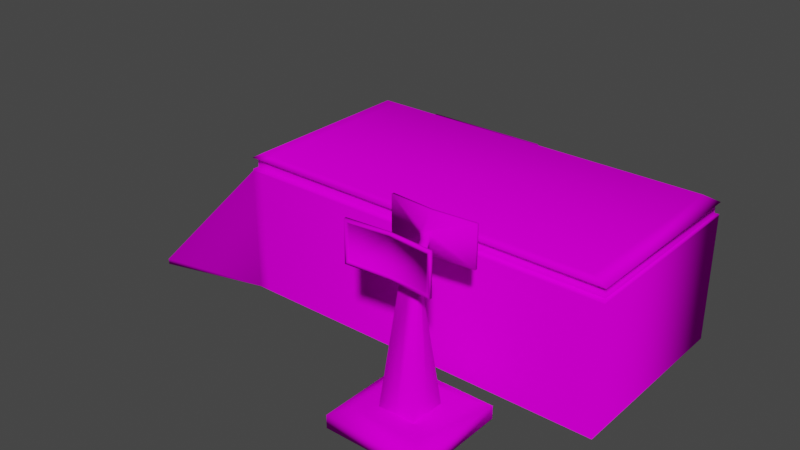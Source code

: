 # Source: NATO_Outpost.blend  (saved by Blender 3.2.14; exported with 4.5.12 LTS)
import bpy
from mathutils import Matrix  # noqa: F401  (used for matrix-valued properties, if any)

bpy.ops.wm.read_factory_settings(use_empty=True)
scene = bpy.context.scene
scene.name = 'Scene'

# ---- collections
col_collection = bpy.data.collections.new('Collection'); scene.collection.children.link(col_collection)

# ---- images (referenced by path relative to the original .blend; pixels are not part of the script)
import os
ASSET_DIR = os.environ.get("B2B_ASSET_DIR", "")  # directory of the original .blend (textures are referenced by path, not embedded)
HERE = os.path.dirname(os.path.abspath(__file__))  # packed textures are extracted next to this script under _unpacked/

def load_image(name, relpath, width, height, colorspace="sRGB"):
    """Load a texture the original file referenced (path relative to the .blend, or extracted next to this script)."""
    p = next((c for c in (os.path.join(HERE, relpath), os.path.join(ASSET_DIR, relpath)) if relpath and os.path.exists(c)), "")
    if p:
        img = bpy.data.images.load(p, check_existing=True)
        img.name = name
    else:  # same state as the original file: an image datablock whose file is absent (Cycles renders it pink)
        img = bpy.data.images.new(name, width, height)
        img.source = "FILE"
        img.filepath = "//" + (relpath or name)
    img.colorspace_settings.name = colorspace
    return img
img_color_palette_png = load_image('color-palette.png', 'color-palette.png', 1024, 1024, 'sRGB')

# ---- materials (node trees are filled in below, after node groups)
mat_material = bpy.data.materials.new('Material')
mat_material.alpha_threshold = 0.0
mat_material.use_transparent_shadow = False
mat_material.line_color = (0.0, 0.0, 0.0, 1.0)

# ---- material node trees
mat_material.use_nodes = True; mat_material.node_tree.nodes.clear()
_N = mat_material.node_tree.nodes; _L = mat_material.node_tree.links
n0 = _N.new('ShaderNodeOutputMaterial'); n0.name = 'Material Output'; n0.location = (300, 300)
n1 = _N.new('ShaderNodeBsdfPrincipled'); n1.name = 'Principled BSDF'; n1.location = (10, 300)
n1.distribution = 'GGX'
n1.subsurface_method = 'RANDOM_WALK_SKIN'
n1.inputs[2].default_value = 1.0
n1.inputs[3].default_value = 1.45
n1.inputs[13].default_value = 0.0
n1.inputs[27].default_value = (0.0, 0.0, 0.0, 1.0)
n1.inputs[28].default_value = 1.0
n2 = _N.new('ShaderNodeTexImage'); n2.name = 'Image Texture'; n2.location = (-280, 280)
n2.image = img_color_palette_png
n2.interpolation = 'Closest'
_L.new(n1.outputs[0], n0.inputs[0])
_L.new(n2.outputs[0], n1.inputs[0])
n0.is_active_output = True

# ---- world
world_world = bpy.data.worlds.new('World'); scene.world = world_world
world_world.use_nodes = True; world_world.node_tree.nodes.clear()
_N = world_world.node_tree.nodes; _L = world_world.node_tree.links
n0 = _N.new('ShaderNodeOutputWorld'); n0.name = 'World Output'; n0.location = (300, 300)
n1 = _N.new('ShaderNodeBackground'); n1.name = 'Background'; n1.location = (10, 300)
n1.inputs[0].default_value = (0.05088, 0.05088, 0.05088, 1.0)
_L.new(n1.outputs[0], n0.inputs[0])
n0.is_active_output = True
world_world.color = (0.05088, 0.05088, 0.05088)
world_world.use_sun_shadow = False
world_world.sun_shadow_jitter_overblur = 0.0

# ---- meshes
me_cube_003 = bpy.data.meshes.new('Cube.003')
me_cube_003.from_pydata([(-3.298, -2.018, 0.0004961), (-3.133, -1.896, 3.0), (-3.298, 1.982, 0.0004961), (-3.298, 1.982, 2.9), (4.602, -2.018, 0.0004961), (4.602, -2.018, 2.9), (4.602, 1.982, 0.0004961), (4.602, 1.982, 2.9), (-3.298, -2.018, 2.622), (-3.298, 1.982, 2.659), (4.602, 1.982, 2.659), (4.602, -2.018, 2.659), (-3.298, -2.018, 2.9), (-3.133, 1.861, 3.0), (4.287, 1.861, 3.0), (4.287, -1.896, 3.0), (4.602, -2.018, 2.622), (-3.298, -2.018, 2.659), (4.602, 1.982, 2.622), (-3.298, 1.982, 2.622), (-3.249, -1.919, 2.659), (-3.249, -1.919, 2.9), (-3.249, 1.883, 2.9), (-3.249, 1.883, 2.659), (4.552, 1.883, 2.9), (4.552, 1.883, 2.659), (4.552, -1.919, 2.9), (4.552, -1.919, 2.659), (2.702, -2.918, 0.3877), (3.002, -2.618, 0.0004961), (2.702, -4.318, 0.3877), (3.002, -4.618, 0.0004961), (1.302, -2.918, 0.3877), (1.002, -2.618, 0.0004961), (1.302, -4.318, 0.3877), (1.002, -4.618, 0.0004961), (-2.545, 2.032, 0.0004961), (0.8517, 2.232, 2.583), (-2.545, 2.732, 0.0004961), (-2.453, 2.732, 2.5), (0.294, 2.032, 0.0004961), (0.8517, 2.232, 0.1119), (0.294, 2.732, 0.0004961), (0.2022, 2.732, 2.5), (0.8517, 2.032, 2.583), (0.2022, 2.732, 0.0003179), (-2.453, 2.732, 0.0003179), (0.8517, 2.032, 0.1119), (0.2022, 2.353, 0.0003179), (-2.453, 2.353, 0.0003179), (-2.453, 2.353, 2.5), (0.2022, 2.353, 2.5), (-2.463, 2.032, 2.592), (-2.545, 2.032, 2.51), (0.294, 2.032, 2.51), (0.212, 2.032, 2.592), (-2.545, 2.732, 2.51), (-2.463, 2.732, 2.592), (-2.487, 2.732, 2.534), (0.212, 2.732, 2.592), (0.294, 2.732, 2.51), (0.236, 2.732, 2.534), (3.852, 2.032, 0.1119), (3.852, 2.032, 2.583), (3.852, 2.232, 0.1119), (3.852, 2.232, 2.583), (2.852, 2.232, 0.1119), (1.852, 2.232, 0.1119), (1.852, 2.232, 2.583), (2.852, 2.232, 2.583), (1.852, 2.032, 0.1119), (2.852, 2.032, 0.1119), (2.852, 2.032, 2.583), (1.852, 2.032, 2.583), (2.931, 2.232, 0.191), (2.931, 2.232, 2.503), (3.773, 2.232, 2.503), (3.773, 2.232, 0.191), (0.9308, 2.232, 0.191), (0.9308, 2.232, 2.503), (1.773, 2.232, 2.503), (1.773, 2.232, 0.191), (1.931, 2.232, 0.191), (1.931, 2.232, 2.503), (2.773, 2.232, 2.503), (2.773, 2.232, 0.191), (2.931, 2.164, 2.503), (2.931, 2.164, 0.191), (3.773, 2.164, 0.191), (3.773, 2.164, 2.503), (0.9308, 2.164, 2.503), (0.9308, 2.164, 0.191), (1.773, 2.164, 0.191), (1.773, 2.164, 2.503), (1.931, 2.164, 2.503), (1.931, 2.164, 0.191), (2.773, 2.164, 0.191), (2.773, 2.164, 2.503), (-3.039, 1.982, 0.0004961), (-2.889, 1.861, 3.0), (-3.039, -2.018, 0.0004961), (-2.889, -1.896, 3.0), (-3.039, -2.018, 2.622), (-3.039, 1.982, 2.622), (-3.039, 1.982, 2.9), (-3.039, -2.018, 2.9), (-3.039, -2.018, 2.659), (-3.039, 1.982, 2.659), (-2.993, 1.883, 2.9), (-2.993, -1.919, 2.9), (-2.993, -1.919, 2.659), (-2.993, 1.883, 2.659), (-5.498, 2.582, 0.0004961), (-5.498, -2.618, 0.0004961), (-5.498, 2.582, 0.122), (-5.498, -2.618, 0.122), (-3.636, -1.623, 2.248), (-5.171, -1.623, 0.5041), (-3.636, -0.8201, 2.248), (-4.787, 0.7846, 0.9402), (-4.842, 0.9855, 0.8777), (-4.92, 0.8678, 0.7893), (-4.865, 0.9023, 0.8518), (-4.844, 0.8715, 0.8749), (-4.848, 0.8434, 0.8701), (-4.826, 0.8779, 0.896), (-4.92, 1.504, 0.7893), (-4.842, 1.386, 0.8777), (-4.865, 1.469, 0.8518), (-4.844, 1.5, 0.8749), (-4.826, 1.494, 0.896), (-4.848, 1.528, 0.8701), (-5.116, 1.386, 0.5666), (-5.038, 1.504, 0.6549), (-5.171, 1.587, 0.5041), (-5.093, 1.469, 0.5925), (-5.113, 1.5, 0.5693), (-5.109, 1.528, 0.5742), (-5.132, 1.494, 0.5483), (-5.038, 0.8678, 0.6549), (-5.116, 0.9855, 0.5666), (-5.109, 0.8434, 0.5742), (-5.113, 0.8715, 0.5693), (-5.093, 0.9023, 0.5925), (-5.132, 0.8779, 0.5483), (-4.842, -0.6192, 0.8777), (-4.92, -0.7369, 0.7893), (-4.865, -0.7024, 0.8518), (-4.844, -0.7332, 0.8749), (-4.848, -0.7613, 0.8701), (-4.826, -0.7268, 0.896), (-4.92, -0.101, 0.7893), (-4.842, -0.2187, 0.8777), (-4.848, -0.07661, 0.8701), (-4.844, -0.1047, 0.8749), (-4.865, -0.1355, 0.8518), (-4.826, -0.1111, 0.896), (-5.116, -0.2187, 0.5666), (-5.038, -0.101, 0.6549), (-5.171, -0.01777, 0.5041), (-5.093, -0.1355, 0.5925), (-5.113, -0.1047, 0.5693), (-5.109, -0.07661, 0.5742), (-5.132, -0.1111, 0.5483), (-5.038, -0.7369, 0.6549), (-5.116, -0.6192, 0.5666), (-5.109, -0.7613, 0.5742), (-5.113, -0.7332, 0.5693), (-5.093, -0.7024, 0.5925), (-5.132, -0.7268, 0.5483), (-4.074, -0.6192, 1.75), (-4.152, -0.7369, 1.661), (-4.097, -0.7024, 1.724), (-4.077, -0.7332, 1.747), (-4.081, -0.7613, 1.742), (-4.058, -0.7268, 1.768), (-4.152, -0.101, 1.661), (-4.074, -0.2187, 1.75), (-4.081, -0.07661, 1.742), (-4.077, -0.1047, 1.747), (-4.097, -0.1355, 1.724), (-4.058, -0.1111, 1.768), (-4.348, -0.2187, 1.439), (-4.27, -0.101, 1.527), (-4.364, -0.1111, 1.42), (-4.346, -0.1047, 1.441), (-4.325, -0.1355, 1.465), (-4.341, -0.07661, 1.446), (-4.27, -0.7369, 1.527), (-4.348, -0.6192, 1.439), (-4.325, -0.7024, 1.465), (-4.346, -0.7332, 1.441), (-4.364, -0.7268, 1.42), (-4.341, -0.7613, 1.446), (-4.074, 0.9855, 1.75), (-4.152, 0.8678, 1.661), (-4.097, 0.9023, 1.724), (-4.077, 0.8715, 1.747), (-4.081, 0.8434, 1.742), (-4.058, 0.8779, 1.768), (-4.152, 1.504, 1.661), (-4.074, 1.386, 1.75), (-4.019, 1.587, 1.812), (-4.097, 1.469, 1.724), (-4.077, 1.5, 1.747), (-4.058, 1.494, 1.768), (-4.081, 1.528, 1.742), (-4.348, 1.386, 1.439), (-4.27, 1.504, 1.527), (-4.364, 1.494, 1.42), (-4.346, 1.5, 1.441), (-4.325, 1.469, 1.465), (-4.341, 1.528, 1.446), (-4.27, 0.8678, 1.527), (-4.348, 0.9855, 1.439), (-4.325, 0.9023, 1.465), (-4.346, 0.8715, 1.441), (-4.364, 0.8779, 1.42), (-4.341, 0.8434, 1.446), (-4.074, 0.1831, 1.75), (-4.152, 0.06545, 1.661), (-4.097, 0.09992, 1.724), (-4.077, 0.06913, 1.747), (-4.081, 0.04108, 1.742), (-4.058, 0.07555, 1.768), (-4.152, 0.7014, 1.661), (-4.074, 0.5837, 1.75), (-4.081, 0.7258, 1.742), (-4.077, 0.6977, 1.747), (-4.097, 0.6669, 1.724), (-4.058, 0.6913, 1.768), (-4.348, 0.5837, 1.439), (-4.27, 0.7014, 1.527), (-4.364, 0.6913, 1.42), (-4.346, 0.6977, 1.441), (-4.325, 0.6669, 1.465), (-4.341, 0.7258, 1.446), (-4.27, 0.06545, 1.527), (-4.348, 0.1831, 1.439), (-4.325, 0.09992, 1.465), (-4.346, 0.06913, 1.441), (-4.364, 0.07555, 1.42), (-4.341, 0.04108, 1.446), (-3.691, 0.1831, 2.186), (-3.768, 0.06545, 2.098), (-3.713, 0.09992, 2.16), (-3.693, 0.06913, 2.183), (-3.697, 0.04108, 2.178), (-3.674, 0.07555, 2.204), (-3.768, 0.7014, 2.098), (-3.691, 0.5837, 2.186), (-3.697, 0.7258, 2.178), (-3.693, 0.6977, 2.183), (-3.713, 0.6669, 2.16), (-3.674, 0.6913, 2.204), (-4.019, 0.7846, 1.812), (-3.964, 0.5837, 1.875), (-3.887, 0.7014, 1.963), (-3.98, 0.6913, 1.856), (-3.962, 0.6977, 1.878), (-3.942, 0.6669, 1.901), (-3.958, 0.7258, 1.882), (-3.887, 0.06545, 1.963), (-3.964, 0.1831, 1.875), (-3.942, 0.09992, 1.901), (-3.962, 0.06913, 1.878), (-3.98, 0.07555, 1.856), (-3.958, 0.04108, 1.882), (-3.691, 0.9855, 2.186), (-3.768, 0.8678, 2.098), (-3.636, 0.7846, 2.248), (-3.713, 0.9023, 2.16), (-3.693, 0.8715, 2.183), (-3.697, 0.8434, 2.178), (-3.674, 0.8779, 2.204), (-3.636, 1.587, 2.248), (-3.768, 1.504, 2.098), (-3.691, 1.386, 2.186), (-3.697, 1.528, 2.178), (-3.693, 1.5, 2.183), (-3.713, 1.469, 2.16), (-3.674, 1.494, 2.204), (-3.964, 1.386, 1.875), (-3.887, 1.504, 1.963), (-3.98, 1.494, 1.856), (-3.962, 1.5, 1.878), (-3.942, 1.469, 1.901), (-3.958, 1.528, 1.882), (-3.887, 0.8678, 1.963), (-3.964, 0.9855, 1.875), (-3.942, 0.9023, 1.901), (-3.962, 0.8715, 1.878), (-3.98, 0.8779, 1.856), (-3.958, 0.8434, 1.882), (-4.074, -1.422, 1.75), (-4.152, -1.539, 1.661), (-4.058, -1.529, 1.768), (-4.077, -1.536, 1.747), (-4.097, -1.505, 1.724), (-4.081, -1.564, 1.742), (-4.152, -0.9034, 1.661), (-4.074, -1.021, 1.75), (-4.081, -0.879, 1.742), (-4.077, -0.907, 1.747), (-4.097, -0.9378, 1.724), (-4.058, -0.9135, 1.768), (-4.348, -1.021, 1.439), (-4.27, -0.9034, 1.527), (-4.364, -0.9135, 1.42), (-4.346, -0.907, 1.441), (-4.325, -0.9378, 1.465), (-4.341, -0.879, 1.446), (-4.27, -1.539, 1.527), (-4.348, -1.422, 1.439), (-4.325, -1.505, 1.465), (-4.346, -1.536, 1.441), (-4.364, -1.529, 1.42), (-4.341, -1.564, 1.446), (-3.691, -1.422, 2.186), (-3.768, -1.539, 2.098), (-3.713, -1.505, 2.16), (-3.693, -1.536, 2.183), (-3.697, -1.564, 2.178), (-3.674, -1.529, 2.204), (-3.768, -0.9034, 2.098), (-3.691, -1.021, 2.186), (-3.697, -0.879, 2.178), (-3.693, -0.907, 2.183), (-3.713, -0.9378, 2.16), (-3.674, -0.9135, 2.204), (-4.019, -0.8201, 1.812), (-3.964, -1.021, 1.875), (-3.887, -0.9034, 1.963), (-3.98, -0.9135, 1.856), (-3.962, -0.907, 1.878), (-3.942, -0.9378, 1.901), (-3.958, -0.879, 1.882), (-3.887, -1.539, 1.963), (-3.964, -1.422, 1.875), (-4.019, -1.623, 1.812), (-3.942, -1.505, 1.901), (-3.962, -1.536, 1.878), (-3.98, -1.529, 1.856), (-3.958, -1.564, 1.882), (-3.691, -0.6192, 2.186), (-3.768, -0.7369, 2.098), (-3.713, -0.7024, 2.16), (-3.693, -0.7332, 2.183), (-3.697, -0.7613, 2.178), (-3.674, -0.7268, 2.204), (-3.636, -0.01777, 2.248), (-3.768, -0.101, 2.098), (-3.691, -0.2187, 2.186), (-3.697, -0.07661, 2.178), (-3.693, -0.1047, 2.183), (-3.713, -0.1355, 2.16), (-3.674, -0.1111, 2.204), (-4.019, -0.01777, 1.812), (-3.964, -0.2187, 1.875), (-3.887, -0.101, 1.963), (-3.98, -0.1111, 1.856), (-3.962, -0.1047, 1.878), (-3.942, -0.1355, 1.901), (-3.958, -0.07661, 1.882), (-3.887, -0.7369, 1.963), (-3.964, -0.6192, 1.875), (-3.942, -0.7024, 1.901), (-3.962, -0.7332, 1.878), (-3.98, -0.7268, 1.856), (-3.958, -0.7613, 1.882), (-4.787, -1.623, 0.9402), (-4.842, -1.422, 0.8777), (-4.92, -1.539, 0.7893), (-4.826, -1.529, 0.896), (-4.844, -1.536, 0.8749), (-4.865, -1.505, 0.8518), (-4.848, -1.564, 0.8701), (-4.787, -0.8201, 0.9402), (-4.92, -0.9034, 0.7893), (-4.842, -1.021, 0.8777), (-4.848, -0.879, 0.8701), (-4.844, -0.907, 0.8749), (-4.865, -0.9378, 0.8518), (-4.826, -0.9135, 0.896), (-5.116, -1.021, 0.5666), (-5.038, -0.9034, 0.6549), (-5.171, -0.8201, 0.5041), (-5.093, -0.9378, 0.5925), (-5.113, -0.907, 0.5693), (-5.109, -0.879, 0.5742), (-5.132, -0.9135, 0.5483), (-5.038, -1.539, 0.6549), (-5.116, -1.422, 0.5666), (-5.093, -1.505, 0.5925), (-5.113, -1.536, 0.5693), (-5.132, -1.529, 0.5483), (-5.109, -1.564, 0.5742), (-4.403, -1.623, 1.376), (-4.458, -1.422, 1.314), (-4.536, -1.539, 1.225), (-4.442, -1.529, 1.332), (-4.46, -1.536, 1.311), (-4.481, -1.505, 1.288), (-4.465, -1.564, 1.306), (-4.403, -0.8201, 1.376), (-4.536, -0.9034, 1.225), (-4.458, -1.021, 1.314), (-4.465, -0.879, 1.306), (-4.46, -0.907, 1.311), (-4.481, -0.9378, 1.288), (-4.442, -0.9135, 1.332), (-4.732, -1.021, 1.003), (-4.654, -0.9034, 1.091), (-4.748, -0.9135, 0.9844), (-4.729, -0.907, 1.005), (-4.709, -0.9378, 1.029), (-4.725, -0.879, 1.01), (-4.654, -1.539, 1.091), (-4.732, -1.422, 1.003), (-4.709, -1.505, 1.029), (-4.729, -1.536, 1.005), (-4.748, -1.529, 0.9844), (-4.725, -1.564, 1.01), (-4.458, -0.6192, 1.314), (-4.536, -0.7369, 1.225), (-4.481, -0.7024, 1.288), (-4.46, -0.7332, 1.311), (-4.465, -0.7613, 1.306), (-4.442, -0.7268, 1.332), (-4.403, -0.01777, 1.376), (-4.536, -0.101, 1.225), (-4.458, -0.2187, 1.314), (-4.465, -0.07661, 1.306), (-4.46, -0.1047, 1.311), (-4.481, -0.1355, 1.288), (-4.442, -0.1111, 1.332), (-4.787, -0.01777, 0.9402), (-4.732, -0.2187, 1.003), (-4.654, -0.101, 1.091), (-4.748, -0.1111, 0.9844), (-4.729, -0.1047, 1.005), (-4.709, -0.1355, 1.029), (-4.725, -0.07661, 1.01), (-4.654, -0.7369, 1.091), (-4.732, -0.6192, 1.003), (-4.709, -0.7024, 1.029), (-4.729, -0.7332, 1.005), (-4.748, -0.7268, 0.9844), (-4.725, -0.7613, 1.01), (-4.842, 0.1831, 0.8777), (-4.92, 0.06545, 0.7893), (-4.865, 0.09992, 0.8518), (-4.844, 0.06913, 0.8749), (-4.848, 0.04108, 0.8701), (-4.826, 0.07555, 0.896), (-4.92, 0.7014, 0.7893), (-4.842, 0.5837, 0.8777), (-4.848, 0.7258, 0.8701), (-4.844, 0.6977, 0.8749), (-4.865, 0.6669, 0.8518), (-4.826, 0.6913, 0.896), (-5.116, 0.5837, 0.5666), (-5.038, 0.7014, 0.6549), (-5.171, 0.7846, 0.5041), (-5.093, 0.6669, 0.5925), (-5.113, 0.6977, 0.5693), (-5.109, 0.7258, 0.5742), (-5.132, 0.6913, 0.5483), (-5.038, 0.06545, 0.6549), (-5.116, 0.1831, 0.5666), (-5.109, 0.04108, 0.5742), (-5.113, 0.06913, 0.5693), (-5.093, 0.09992, 0.5925), (-5.132, 0.07555, 0.5483), (-4.458, 0.1831, 1.314), (-4.536, 0.06545, 1.225), (-4.481, 0.09992, 1.288), (-4.46, 0.06913, 1.311), (-4.465, 0.04108, 1.306), (-4.442, 0.07555, 1.332), (-4.403, 0.7846, 1.376), (-4.536, 0.7014, 1.225), (-4.458, 0.5837, 1.314), (-4.465, 0.7258, 1.306), (-4.46, 0.6977, 1.311), (-4.481, 0.6669, 1.288), (-4.442, 0.6913, 1.332), (-4.732, 0.5837, 1.003), (-4.654, 0.7014, 1.091), (-4.748, 0.6913, 0.9844), (-4.729, 0.6977, 1.005), (-4.709, 0.6669, 1.029), (-4.725, 0.7258, 1.01), (-4.654, 0.06545, 1.091), (-4.732, 0.1831, 1.003), (-4.709, 0.09992, 1.029), (-4.729, 0.06913, 1.005), (-4.748, 0.07555, 0.9844), (-4.725, 0.04108, 1.01), (-4.458, 0.9855, 1.314), (-4.536, 0.8678, 1.225), (-4.481, 0.9023, 1.288), (-4.46, 0.8715, 1.311), (-4.465, 0.8434, 1.306), (-4.442, 0.8779, 1.332), (-4.536, 1.504, 1.225), (-4.458, 1.386, 1.314), (-4.403, 1.587, 1.376), (-4.481, 1.469, 1.288), (-4.46, 1.5, 1.311), (-4.442, 1.494, 1.332), (-4.465, 1.528, 1.306), (-4.787, 1.587, 0.9402), (-4.732, 1.386, 1.003), (-4.654, 1.504, 1.091), (-4.748, 1.494, 0.9844), (-4.729, 1.5, 1.005), (-4.709, 1.469, 1.029), (-4.725, 1.528, 1.01), (-4.654, 0.8678, 1.091), (-4.732, 0.9855, 1.003), (-4.709, 0.9023, 1.029), (-4.729, 0.8715, 1.005), (-4.748, 0.8779, 0.9844), (-4.725, 0.8434, 1.01), (3.002, -4.618, 0.2705), (3.002, -2.618, 0.2705), (1.002, -2.618, 0.2705), (1.002, -4.618, 0.2705), (2.002, -3.999, 0.2966), (2.002, -3.555, 2.964), (2.383, -3.618, 0.2966), (1.621, -3.237, 0.2966), (2.383, -3.237, 0.2966), (2.383, -3.999, 0.2966), (1.621, -3.999, 0.2966), (1.621, -3.618, 0.2966), (2.002, -3.237, 0.2966), (2.002, -3.582, 2.889), (1.907, -3.618, 2.919), (1.824, -3.618, 2.889), (2.002, -3.653, 2.889), (2.18, -3.618, 2.889), (1.824, -3.582, 2.889), (2.18, -3.582, 2.889), (2.18, -3.653, 2.889), (1.824, -3.653, 2.889), (2.002, -3.618, 2.964), (1.907, -3.618, 2.964), (2.002, -3.68, 2.964), (2.097, -3.618, 2.964), (1.907, -3.555, 2.964), (2.097, -3.555, 2.964), (2.097, -3.68, 2.964), (1.907, -3.68, 2.964), (2.097, -3.555, 2.919), (2.097, -3.68, 2.919), (2.097, -3.618, 2.919), (1.907, -3.555, 2.919), (2.002, -3.68, 2.919), (1.907, -3.68, 2.919), (2.002, -3.555, 2.919), (2.081, -3.242, 3.378), (2.081, -3.287, 3.378), (1.922, -3.287, 3.378), (2.002, -3.287, 3.378), (2.002, -3.948, 3.378), (2.081, -3.948, 3.378), (1.922, -3.948, 3.378), (2.002, -3.993, 3.378), (2.002, -3.242, 3.378), (2.081, -3.993, 3.378), (1.922, -3.242, 3.378), (1.922, -3.993, 3.378), (2.081, -3.242, 3.54), (2.081, -3.287, 3.54), (1.922, -3.287, 3.54), (2.002, -3.287, 3.54), (2.002, -3.948, 3.54), (2.081, -3.948, 3.54), (1.922, -3.948, 3.54), (2.002, -3.993, 3.54), (2.002, -3.242, 3.54), (2.081, -3.993, 3.54), (1.922, -3.242, 3.54), (1.922, -3.993, 3.54), (1.145, -3.068, 3.864), (1.145, -3.068, 3.053), (2.002, -3.137, 3.053), (2.858, -3.068, 3.053), (2.858, -4.167, 3.053), (2.002, -4.098, 3.053), (1.145, -4.167, 3.053), (2.002, -3.137, 3.864), (2.858, -3.068, 3.864), (2.858, -4.167, 3.864), (2.002, -4.098, 3.864), (1.145, -4.167, 3.864), (1.209, -3.021, 3.804), (1.209, -3.021, 3.113), (2.002, -3.086, 3.113), (2.794, -3.021, 3.113), (2.794, -4.214, 3.113), (2.002, -4.15, 3.113), (1.209, -4.214, 3.113), (2.002, -3.086, 3.804), (2.794, -3.021, 3.804), (2.794, -4.214, 3.804), (2.002, -4.15, 3.804), (1.209, -4.214, 3.804), (1.149, -3.017, 3.864), (1.149, -3.017, 3.053), (2.002, -3.086, 3.053), (2.854, -3.017, 3.053), (2.854, -4.219, 3.053), (2.002, -4.15, 3.053), (1.149, -4.219, 3.053), (2.002, -3.086, 3.864), (2.854, -3.017, 3.864), (2.854, -4.219, 3.864), (2.002, -4.15, 3.864), (1.149, -4.219, 3.864), (2.002, -4.129, 3.804), (2.002, -4.129, 3.113), (2.002, -3.106, 3.804), (2.002, -3.106, 3.113), (1.208, -3.042, 3.804), (1.208, -3.042, 3.113), (2.796, -3.042, 3.113), (2.796, -4.194, 3.113), (1.208, -4.194, 3.113), (2.796, -3.042, 3.804), (2.796, -4.194, 3.804), (1.208, -4.194, 3.804)], [], [(106, 11, 27, 110), (107, 9, 23, 111), (104, 7, 24, 108), (105, 12, 21, 109), (23, 22, 108, 111), (99, 13, 1, 101), (100, 102, 8, 0), (6, 18, 16, 4), (98, 103, 18, 6), (2, 0, 113, 112), (3, 12, 1, 13), (104, 3, 13, 99), (5, 7, 14, 15), (105, 5, 15, 101), (106, 17, 8, 102), (10, 11, 16, 18), (107, 10, 18, 103), (17, 9, 19, 8), (20, 21, 22, 23), (111, 108, 24, 25), (25, 24, 26, 27), (110, 109, 21, 20), (7, 5, 26, 24), (12, 3, 22, 21), (9, 17, 20, 23), (11, 10, 25, 27), (27, 26, 109, 110), (28, 32, 34, 30), (33, 29, 31, 35), (525, 30, 34, 528), (526, 28, 30, 525), (527, 32, 28, 526), (528, 34, 32, 527), (59, 57, 52, 55), (39, 43, 51, 50), (39, 46, 38, 56, 58), (36, 53, 56, 38), (42, 60, 54, 40), (43, 39, 58, 57, 59, 61), (45, 43, 61, 60, 42), (47, 44, 37, 41), (49, 50, 51, 48), (43, 45, 48, 51), (46, 39, 50, 49), (56, 57, 58), (59, 60, 61), (52, 57, 56, 53), (59, 55, 54, 60), (40, 54, 55, 52, 53, 36), (81, 78, 91, 92), (64, 65, 63, 62), (70, 73, 44, 47), (66, 64, 62, 71), (68, 37, 44, 73), (65, 69, 72, 63), (69, 68, 73, 72), (41, 67, 70, 47), (67, 66, 71, 70), (62, 63, 72, 71), (71, 72, 73, 70), (75, 76, 89, 86), (84, 85, 96, 97), (66, 69, 75, 74), (69, 65, 76, 75), (65, 64, 77, 76), (64, 66, 74, 77), (41, 37, 79, 78), (37, 68, 80, 79), (68, 67, 81, 80), (67, 41, 78, 81), (67, 68, 83, 82), (68, 69, 84, 83), (69, 66, 85, 84), (66, 67, 82, 85), (87, 86, 89, 88), (91, 90, 93, 92), (95, 94, 97, 96), (82, 83, 94, 95), (76, 77, 88, 89), (79, 80, 93, 90), (85, 82, 95, 96), (74, 75, 86, 87), (80, 81, 92, 93), (83, 84, 97, 94), (77, 74, 87, 88), (78, 79, 90, 91), (9, 107, 103, 19), (11, 106, 102, 16), (12, 105, 101, 1), (7, 104, 99, 14), (2, 19, 103, 98), (4, 16, 102, 100), (14, 99, 101, 15), (5, 105, 109, 26), (3, 104, 108, 22), (10, 107, 111, 25), (17, 106, 110, 20), (113, 115, 114, 112), (19, 2, 112, 114), (0, 8, 115, 113), (8, 19, 114, 115), (463, 119, 124, 121, 139, 141), (386, 377, 149, 146, 164, 166), (404, 330, 174, 171, 188, 193), (480, 255, 198, 195, 213, 218), (429, 357, 223, 220, 237, 242), (357, 350, 247, 244, 262, 267), (255, 270, 273, 269, 288, 293), (339, 330, 305, 301, 294, 296), (339, 116, 322, 319, 337, 343), (330, 118, 348, 345, 364, 369), (370, 377, 383, 379, 371, 373), (397, 404, 410, 406, 398, 400), (377, 404, 427, 424, 443, 448), (159, 436, 453, 450, 468, 470), (436, 429, 478, 475, 493, 498), (119, 480, 503, 500, 519, 524), (121, 122, 120, 127, 128, 126, 133, 135, 132, 140, 143, 139), (134, 463, 144, 140, 132, 138), (377, 436, 156, 152, 145, 150), (512, 134, 137, 133, 126, 131), (146, 147, 145, 152, 155, 151, 158, 160, 157, 165, 168, 164), (159, 386, 169, 165, 157, 163), (330, 357, 181, 177, 170, 175), (436, 159, 162, 158, 151, 153), (171, 172, 170, 177, 180, 176, 183, 186, 182, 189, 190, 188), (429, 404, 192, 189, 182, 184), (255, 202, 205, 201, 194, 199), (357, 429, 187, 183, 176, 178), (195, 196, 194, 201, 203, 200, 208, 211, 207, 214, 215, 213), (507, 480, 217, 214, 207, 209), (357, 255, 230, 226, 219, 224), (202, 507, 212, 208, 200, 206), (220, 221, 219, 226, 229, 225, 232, 235, 231, 238, 239, 237), (480, 429, 241, 238, 231, 233), (350, 270, 254, 250, 243, 248), (255, 480, 236, 232, 225, 227), (244, 245, 243, 250, 253, 249, 257, 260, 256, 263, 264, 262), (255, 357, 266, 263, 256, 258), (270, 275, 281, 277, 268, 274), (270, 255, 261, 257, 249, 251), (269, 271, 268, 277, 280, 276, 283, 286, 282, 289, 290, 288), (202, 255, 292, 289, 282, 284), (397, 339, 299, 295, 312, 317), (275, 202, 287, 283, 276, 278), (330, 404, 311, 307, 300, 302), (404, 397, 316, 313, 306, 308), (116, 118, 329, 325, 318, 323), (295, 298, 294, 301, 304, 300, 307, 310, 306, 313, 314, 312), (319, 320, 318, 325, 328, 324, 332, 335, 331, 338, 340, 337), (330, 339, 342, 338, 331, 333), (118, 350, 356, 352, 344, 349), (118, 330, 336, 332, 324, 326), (345, 346, 344, 352, 355, 351, 359, 362, 358, 365, 366, 364), (357, 330, 368, 365, 358, 360), (117, 370, 376, 372, 391, 396), (350, 357, 363, 359, 351, 353), (377, 386, 389, 385, 378, 380), (386, 117, 395, 392, 384, 390), (370, 397, 403, 399, 417, 422), (372, 375, 371, 379, 382, 378, 385, 387, 384, 392, 393, 391), (404, 377, 416, 412, 405, 407), (377, 370, 421, 418, 411, 413), (404, 429, 435, 431, 423, 428), (399, 402, 398, 406, 409, 405, 412, 415, 411, 418, 419, 417), (424, 425, 423, 431, 434, 430, 438, 441, 437, 444, 445, 443), (436, 377, 447, 444, 437, 439), (436, 119, 460, 456, 449, 454), (429, 436, 442, 438, 430, 432), (450, 451, 449, 456, 459, 455, 462, 464, 461, 469, 472, 468), (463, 159, 473, 469, 461, 467), (429, 480, 486, 482, 474, 479), (119, 463, 466, 462, 455, 457), (475, 476, 474, 482, 485, 481, 488, 491, 487, 494, 495, 493), (119, 436, 497, 494, 487, 489), (480, 507, 510, 506, 499, 504), (480, 119, 492, 488, 481, 483), (500, 501, 499, 506, 508, 505, 514, 517, 513, 520, 521, 519), (512, 119, 523, 520, 513, 515), (507, 512, 518, 514, 505, 511), (120, 122, 123, 125), (121, 124, 123, 122), (119, 125, 123, 124), (126, 128, 129, 131), (127, 130, 129, 128), (512, 131, 129, 130), (132, 135, 136, 138), (133, 137, 136, 135), (134, 138, 136, 137), (463, 141, 142, 144), (139, 143, 142, 141), (140, 144, 142, 143), (145, 147, 148, 150), (146, 149, 148, 147), (377, 150, 148, 149), (436, 153, 154, 156), (151, 155, 154, 153), (152, 156, 154, 155), (157, 160, 161, 163), (158, 162, 161, 160), (159, 163, 161, 162), (386, 166, 167, 169), (164, 168, 167, 166), (165, 169, 167, 168), (170, 172, 173, 175), (171, 174, 173, 172), (330, 175, 173, 174), (357, 178, 179, 181), (176, 180, 179, 178), (177, 181, 179, 180), (429, 184, 185, 187), (182, 186, 185, 184), (183, 187, 185, 186), (188, 190, 191, 193), (189, 192, 191, 190), (404, 193, 191, 192), (194, 196, 197, 199), (195, 198, 197, 196), (255, 199, 197, 198), (200, 203, 204, 206), (201, 205, 204, 203), (202, 206, 204, 205), (507, 209, 210, 212), (207, 211, 210, 209), (208, 212, 210, 211), (213, 215, 216, 218), (214, 217, 216, 215), (480, 218, 216, 217), (219, 221, 222, 224), (220, 223, 222, 221), (357, 224, 222, 223), (255, 227, 228, 230), (225, 229, 228, 227), (226, 230, 228, 229), (480, 233, 234, 236), (231, 235, 234, 233), (232, 236, 234, 235), (237, 239, 240, 242), (238, 241, 240, 239), (429, 242, 240, 241), (243, 245, 246, 248), (244, 247, 246, 245), (350, 248, 246, 247), (270, 251, 252, 254), (249, 253, 252, 251), (250, 254, 252, 253), (255, 258, 259, 261), (256, 260, 259, 258), (257, 261, 259, 260), (262, 264, 265, 267), (263, 266, 265, 264), (357, 267, 265, 266), (268, 271, 272, 274), (269, 273, 272, 271), (270, 274, 272, 273), (275, 278, 279, 281), (276, 280, 279, 278), (277, 281, 279, 280), (202, 284, 285, 287), (282, 286, 285, 284), (283, 287, 285, 286), (288, 290, 291, 293), (289, 292, 291, 290), (255, 293, 291, 292), (339, 296, 297, 299), (294, 298, 297, 296), (295, 299, 297, 298), (330, 302, 303, 305), (300, 304, 303, 302), (301, 305, 303, 304), (404, 308, 309, 311), (306, 310, 309, 308), (307, 311, 309, 310), (312, 314, 315, 317), (313, 316, 315, 314), (397, 317, 315, 316), (318, 320, 321, 323), (319, 322, 321, 320), (116, 323, 321, 322), (118, 326, 327, 329), (324, 328, 327, 326), (325, 329, 327, 328), (330, 333, 334, 336), (331, 335, 334, 333), (332, 336, 334, 335), (337, 340, 341, 343), (338, 342, 341, 340), (339, 343, 341, 342), (344, 346, 347, 349), (345, 348, 347, 346), (118, 349, 347, 348), (350, 353, 354, 356), (351, 355, 354, 353), (352, 356, 354, 355), (357, 360, 361, 363), (358, 362, 361, 360), (359, 363, 361, 362), (364, 366, 367, 369), (365, 368, 367, 366), (330, 369, 367, 368), (370, 373, 374, 376), (371, 375, 374, 373), (372, 376, 374, 375), (377, 380, 381, 383), (378, 382, 381, 380), (379, 383, 381, 382), (384, 387, 388, 390), (385, 389, 388, 387), (386, 390, 388, 389), (391, 393, 394, 396), (392, 395, 394, 393), (117, 396, 394, 395), (397, 400, 401, 403), (398, 402, 401, 400), (399, 403, 401, 402), (404, 407, 408, 410), (405, 409, 408, 407), (406, 410, 408, 409), (377, 413, 414, 416), (411, 415, 414, 413), (412, 416, 414, 415), (417, 419, 420, 422), (418, 421, 420, 419), (370, 422, 420, 421), (423, 425, 426, 428), (424, 427, 426, 425), (404, 428, 426, 427), (429, 432, 433, 435), (430, 434, 433, 432), (431, 435, 433, 434), (436, 439, 440, 442), (437, 441, 440, 439), (438, 442, 440, 441), (443, 445, 446, 448), (444, 447, 446, 445), (377, 448, 446, 447), (449, 451, 452, 454), (450, 453, 452, 451), (436, 454, 452, 453), (119, 457, 458, 460), (455, 459, 458, 457), (456, 460, 458, 459), (461, 464, 465, 467), (462, 466, 465, 464), (463, 467, 465, 466), (159, 470, 471, 473), (468, 472, 471, 470), (469, 473, 471, 472), (474, 476, 477, 479), (475, 478, 477, 476), (429, 479, 477, 478), (480, 483, 484, 486), (481, 485, 484, 483), (482, 486, 484, 485), (119, 489, 490, 492), (487, 491, 490, 489), (488, 492, 490, 491), (493, 495, 496, 498), (494, 497, 496, 495), (436, 498, 496, 497), (499, 501, 502, 504), (500, 503, 502, 501), (480, 504, 502, 503), (505, 508, 509, 511), (506, 510, 509, 508), (507, 511, 509, 510), (512, 515, 516, 518), (513, 517, 516, 515), (514, 518, 516, 517), (519, 521, 522, 524), (520, 523, 522, 521), (119, 524, 522, 523), (119, 512, 130, 127, 120, 125), (35, 528, 527, 33), (33, 527, 526, 29), (29, 526, 525, 31), (31, 525, 528, 35), (529, 534, 545, 541), (535, 529, 541, 546), (532, 536, 540, 543), (531, 533, 544, 542), (560, 559, 569, 573), (558, 539, 548, 551), (557, 555, 552, 550), (556, 557, 550, 553), (533, 537, 538, 544), (537, 532, 543, 538), (536, 535, 546, 540), (534, 531, 542, 545), (552, 530, 547, 550), (530, 551, 548, 547), (550, 547, 549, 553), (547, 548, 554, 549), (530, 552, 563, 565), (559, 556, 571, 569), (558, 551, 564, 572), (539, 560, 554, 548), (540, 546, 560, 539), (538, 543, 558, 561), (544, 538, 561, 555), (541, 545, 556, 559), (545, 542, 557, 556), (542, 544, 555, 557), (543, 540, 539, 558), (546, 541, 559, 560), (568, 573, 585, 580), (565, 563, 575, 577), (583, 581, 596, 595), (572, 564, 576, 584), (549, 554, 568, 566), (556, 553, 567, 571), (561, 558, 572, 570), (551, 530, 565, 564), (554, 560, 573, 568), (552, 555, 562, 563), (555, 561, 570, 562), (553, 549, 566, 567), (585, 581, 578, 580), (581, 583, 579, 578), (574, 582, 577, 575), (582, 584, 576, 577), (569, 571, 590, 591), (567, 566, 578, 579), (572, 584, 586, 587), (563, 562, 574, 575), (571, 567, 579, 583), (566, 568, 580, 578), (585, 573, 592, 597), (564, 565, 577, 576), (597, 592, 616, 621), (592, 591, 615, 616), (595, 596, 620, 619), (587, 586, 610, 611), (574, 562, 589, 594), (573, 569, 591, 592), (581, 585, 597, 596), (570, 572, 587, 588), (584, 582, 593, 586), (571, 583, 595, 590), (562, 570, 588, 589), (582, 574, 594, 593), (607, 608, 622, 632), (599, 598, 626, 627), (609, 604, 630, 633), (603, 602, 629, 623), (588, 587, 611, 612), (596, 597, 621, 620), (586, 593, 617, 610), (589, 588, 612, 613), (590, 595, 619, 614), (593, 594, 618, 617), (594, 589, 613, 618), (591, 590, 614, 615), (598, 599, 611, 610), (599, 600, 612, 611), (600, 601, 613, 612), (602, 603, 615, 614), (603, 604, 616, 615), (605, 598, 610, 617), (606, 605, 617, 618), (608, 607, 619, 620), (609, 608, 620, 621), (607, 602, 614, 619), (604, 609, 621, 616), (601, 606, 618, 613), (623, 629, 632, 622), (630, 623, 622, 633), (625, 627, 626, 624), (628, 625, 624, 631), (604, 603, 623, 630), (606, 601, 628, 631), (600, 599, 627, 625), (608, 609, 633, 622), (598, 605, 624, 626), (601, 600, 625, 628), (602, 607, 632, 629), (605, 606, 631, 624)])
me_cube_003.polygons.foreach_set('use_smooth', [True] * 477)
_uv = me_cube_003.uv_layers.new(name='UVMap')
_uv.uv.foreach_set('vector', [0.1342, 0.8261, 0.1342, 0.8261, 0.1342, 0.8261, 0.1342, 0.8261, 0.1342, 0.8261, 0.1342, 0.8261, 0.1342, 0.8261, 0.1342, 0.8261, 0.1342, 0.8261, 0.1342, 0.8261, 0.1342, 0.8261, 0.1342, 0.8261, 0.1342, 0.8261, 0.1342, 0.8261, 0.1342, 0.8261, 0.1342, 0.8261, 0.4879, 0.6087, 0.4879, 0.6087, 0.4879, 0.6087, 0.4879, 0.6087, 0.1645, 0.8301, 0.1645, 0.8301, 0.1645, 0.8301, 0.1645, 0.8301, 0.1342, 0.8261, 0.1342, 0.8261, 0.1342, 0.8261, 0.1342, 0.8261, 0.1342, 0.8261, 0.1342, 0.8261, 0.1342, 0.8261, 0.1342, 0.8261, 0.1342, 0.8261, 0.1342, 0.8261, 0.1342, 0.8261, 0.1342, 0.8261, 0.0, 0.0, 0.0, 0.0, 0.0, 0.0, 0.0, 0.0, 0.1342, 0.8261, 0.1342, 0.8261, 0.1342, 0.8261, 0.1342, 0.8261, 0.1342, 0.8261, 0.1342, 0.8261, 0.1342, 0.8261, 0.1342, 0.8261, 0.1342, 0.8261, 0.1342, 0.8261, 0.1342, 0.8261, 0.1342, 0.8261, 0.1342, 0.8261, 0.1342, 0.8261, 0.1342, 0.8261, 0.1342, 0.8261, 0.1342, 0.8261, 0.1342, 0.8261, 0.1342, 0.8261, 0.1342, 0.8261, 0.1342, 0.8261, 0.1342, 0.8261, 0.1342, 0.8261, 0.1342, 0.8261, 0.1342, 0.8261, 0.1342, 0.8261, 0.1342, 0.8261, 0.1342, 0.8261, 0.1342, 0.8261, 0.1342, 0.8261, 0.1342, 0.8261, 0.1342, 0.8261, 0.4879, 0.6087, 0.4879, 0.6087, 0.4879, 0.6087, 0.4879, 0.6087, 0.4879, 0.6087, 0.4879, 0.6087, 0.4879, 0.6087, 0.4879, 0.6087, 0.4879, 0.6087, 0.4879, 0.6087, 0.4879, 0.6087, 0.4879, 0.6087, 0.4879, 0.6087, 0.4879, 0.6087, 0.4879, 0.6087, 0.4879, 0.6087, 0.1342, 0.8261, 0.1342, 0.8261, 0.1342, 0.8261, 0.1342, 0.8261, 0.1342, 0.8261, 0.1342, 0.8261, 0.1342, 0.8261, 0.1342, 0.8261, 0.1342, 0.8261, 0.1342, 0.8261, 0.1342, 0.8261, 0.1342, 0.8261, 0.1342, 0.8261, 0.1342, 0.8261, 0.1342, 0.8261, 0.1342, 0.8261, 0.4879, 0.6087, 0.4879, 0.6087, 0.4879, 0.6087, 0.4879, 0.6087, 0.114, 0.8348, 0.114, 0.8348, 0.114, 0.8348, 0.114, 0.8348, 0.114, 0.8348, 0.114, 0.8348, 0.114, 0.8348, 0.114, 0.8348, 0.114, 0.8348, 0.114, 0.8348, 0.114, 0.8348, 0.114, 0.8348, 0.114, 0.8348, 0.114, 0.8348, 0.114, 0.8348, 0.114, 0.8348, 0.114, 0.8348, 0.114, 0.8348, 0.114, 0.8348, 0.114, 0.8348, 0.114, 0.8348, 0.114, 0.8348, 0.114, 0.8348, 0.114, 0.8348, 0.1089, 0.8877, 0.1089, 0.8877, 0.1089, 0.8877, 0.1089, 0.8877, 0.1089, 0.8877, 0.1089, 0.8877, 0.1089, 0.8877, 0.1089, 0.8877, 0.1089, 0.8877, 0.1089, 0.8877, 0.1089, 0.8877, 0.1089, 0.8877, 0.1089, 0.8877, 0.1089, 0.8877, 0.1089, 0.8877, 0.1089, 0.8877, 0.1089, 0.8877, 0.1089, 0.8877, 0.1089, 0.8877, 0.1089, 0.8877, 0.1089, 0.8877, 0.1089, 0.8877, 0.1089, 0.8877, 0.1089, 0.8877, 0.1089, 0.8877, 0.1089, 0.8877, 0.1089, 0.8877, 0.1089, 0.8877, 0.1089, 0.8877, 0.1089, 0.8877, 0.1089, 0.8877, 0.1089, 0.8877, 0.08328, 0.8381, 0.08328, 0.8381, 0.08328, 0.8381, 0.08328, 0.8381, 0.03463, 0.1208, 0.03463, 0.1208, 0.03463, 0.1208, 0.03463, 0.1208, 0.1089, 0.8877, 0.1089, 0.8877, 0.1089, 0.8877, 0.1089, 0.8877, 0.1089, 0.8877, 0.1089, 0.8877, 0.1089, 0.8877, 0.1089, 0.8877, 0.1089, 0.8877, 0.1089, 0.8877, 0.1089, 0.8877, 0.1089, 0.8877, 0.1089, 0.8877, 0.1089, 0.8877, 0.1089, 0.8877, 0.1089, 0.8877, 0.1089, 0.8877, 0.1089, 0.8877, 0.1089, 0.8877, 0.1089, 0.8877, 0.1089, 0.8877, 0.1089, 0.8877, 0.1089, 0.8877, 0.1089, 0.8877, 0.1089, 0.8877, 0.1089, 0.8877, 0.1089, 0.8877, 0.1089, 0.8877, 0.08328, 0.8381, 0.08328, 0.8381, 0.08328, 0.8381, 0.08328, 0.8381, 0.08328, 0.8381, 0.08328, 0.8381, 0.08328, 0.8381, 0.08328, 0.8381, 0.08328, 0.8381, 0.08328, 0.8381, 0.08328, 0.8381, 0.08328, 0.8381, 0.08328, 0.8381, 0.08328, 0.8381, 0.08328, 0.8381, 0.08328, 0.8381, 0.08328, 0.8381, 0.08328, 0.8381, 0.08328, 0.8381, 0.08328, 0.8381, 0.08328, 0.8381, 0.08328, 0.8381, 0.08328, 0.8381, 0.08328, 0.8381, 0.08328, 0.8381, 0.08328, 0.8381, 0.08328, 0.8381, 0.08328, 0.8381, 0.08328, 0.8381, 0.08328, 0.8381, 0.08328, 0.8381, 0.08328, 0.8381, 0.08328, 0.8381, 0.08328, 0.8381, 0.08328, 0.8381, 0.08328, 0.8381, 0.08328, 0.8381, 0.08328, 0.8381, 0.08328, 0.8381, 0.08328, 0.8381, 0.08328, 0.8381, 0.08328, 0.8381, 0.08328, 0.8381, 0.08328, 0.8381, 0.08328, 0.8381, 0.08328, 0.8381, 0.08328, 0.8381, 0.08328, 0.8381, 0.08328, 0.8381, 0.08328, 0.8381, 0.08328, 0.8381, 0.08328, 0.8381, 0.08328, 0.8381, 0.08328, 0.8381, 0.08328, 0.8381, 0.08328, 0.8381, 0.08328, 0.8381, 0.08328, 0.8381, 0.08328, 0.8381, 0.08328, 0.8381, 0.08328, 0.8381, 0.08328, 0.8381, 0.08328, 0.8381, 0.08328, 0.8381, 0.08328, 0.8381, 0.08328, 0.8381, 0.08328, 0.8381, 0.08328, 0.8381, 0.08328, 0.8381, 0.08328, 0.8381, 0.08328, 0.8381, 0.08328, 0.8381, 0.08328, 0.8381, 0.08328, 0.8381, 0.08328, 0.8381, 0.08328, 0.8381, 0.08328, 0.8381, 0.08328, 0.8381, 0.08328, 0.8381, 0.08328, 0.8381, 0.08328, 0.8381, 0.08328, 0.8381, 0.08328, 0.8381, 0.08328, 0.8381, 0.08328, 0.8381, 0.08328, 0.8381, 0.08328, 0.8381, 0.08328, 0.8381, 0.08328, 0.8381, 0.08328, 0.8381, 0.08328, 0.8381, 0.08328, 0.8381, 0.08328, 0.8381, 0.08328, 0.8381, 0.08328, 0.8381, 0.08328, 0.8381, 0.08328, 0.8381, 0.08328, 0.8381, 0.08328, 0.8381, 0.08328, 0.8381, 0.3972, 0.5963, 0.3972, 0.5963, 0.3972, 0.5963, 0.3972, 0.5963, 0.3972, 0.5963, 0.3972, 0.5963, 0.3972, 0.5963, 0.3972, 0.5963, 0.3972, 0.5963, 0.3972, 0.5963, 0.3972, 0.5963, 0.3972, 0.5963, 0.08328, 0.8381, 0.08328, 0.8381, 0.08328, 0.8381, 0.08328, 0.8381, 0.08328, 0.8381, 0.08328, 0.8381, 0.08328, 0.8381, 0.08328, 0.8381, 0.08328, 0.8381, 0.08328, 0.8381, 0.08328, 0.8381, 0.08328, 0.8381, 0.08328, 0.8381, 0.08328, 0.8381, 0.08328, 0.8381, 0.08328, 0.8381, 0.08328, 0.8381, 0.08328, 0.8381, 0.08328, 0.8381, 0.08328, 0.8381, 0.08328, 0.8381, 0.08328, 0.8381, 0.08328, 0.8381, 0.08328, 0.8381, 0.08328, 0.8381, 0.08328, 0.8381, 0.08328, 0.8381, 0.08328, 0.8381, 0.08328, 0.8381, 0.08328, 0.8381, 0.08328, 0.8381, 0.08328, 0.8381, 0.08328, 0.8381, 0.08328, 0.8381, 0.08328, 0.8381, 0.08328, 0.8381, 0.1342, 0.8261, 0.1342, 0.8261, 0.1342, 0.8261, 0.1342, 0.8261, 0.1342, 0.8261, 0.1342, 0.8261, 0.1342, 0.8261, 0.1342, 0.8261, 0.1342, 0.8261, 0.1342, 0.8261, 0.1342, 0.8261, 0.1342, 0.8261, 0.1342, 0.8261, 0.1342, 0.8261, 0.1342, 0.8261, 0.1342, 0.8261, 0.1342, 0.8261, 0.1342, 0.8261, 0.1342, 0.8261, 0.1342, 0.8261, 0.1342, 0.8261, 0.1342, 0.8261, 0.1342, 0.8261, 0.1342, 0.8261, 0.1645, 0.8301, 0.1645, 0.8301, 0.1645, 0.8301, 0.1645, 0.8301, 0.1342, 0.8261, 0.1342, 0.8261, 0.1342, 0.8261, 0.1342, 0.8261, 0.1342, 0.8261, 0.1342, 0.8261, 0.1342, 0.8261, 0.1342, 0.8261, 0.1342, 0.8261, 0.1342, 0.8261, 0.1342, 0.8261, 0.1342, 0.8261, 0.1342, 0.8261, 0.1342, 0.8261, 0.1342, 0.8261, 0.1342, 0.8261, 0.1342, 0.8261, 0.1342, 0.8261, 0.1342, 0.8261, 0.1342, 0.8261, 0.1342, 0.8261, 0.1342, 0.8261, 0.1342, 0.8261, 0.1342, 0.8261, 0.1342, 0.8261, 0.1342, 0.8261, 0.1342, 0.8261, 0.1342, 0.8261, 0.1342, 0.8261, 0.1342, 0.8261, 0.1342, 0.8261, 0.1342, 0.8261, 0.01818, 0.8505, 0.01818, 0.8505, 0.01818, 0.8505, 0.01818, 0.8505, 0.01818, 0.8505, 0.01818, 0.8505, 0.01818, 0.8505, 0.01818, 0.8505, 0.01818, 0.8505, 0.01818, 0.8505, 0.01818, 0.8505, 0.01818, 0.8505, 0.01818, 0.8505, 0.01818, 0.8505, 0.01818, 0.8505, 0.01818, 0.8505, 0.01818, 0.8505, 0.01818, 0.8505, 0.01818, 0.8505, 0.01818, 0.8505, 0.01818, 0.8505, 0.01818, 0.8505, 0.01818, 0.8505, 0.01818, 0.8505, 0.01818, 0.8505, 0.01818, 0.8505, 0.01818, 0.8505, 0.01818, 0.8505, 0.01818, 0.8505, 0.01818, 0.8505, 0.01818, 0.8505, 0.01818, 0.8505, 0.01818, 0.8505, 0.01818, 0.8505, 0.01818, 0.8505, 0.01818, 0.8505, 0.01818, 0.8505, 0.01818, 0.8505, 0.01818, 0.8505, 0.01818, 0.8505, 0.01818, 0.8505, 0.01818, 0.8505, 0.01818, 0.8505, 0.01818, 0.8505, 0.01818, 0.8505, 0.01818, 0.8505, 0.01818, 0.8505, 0.01818, 0.8505, 0.01818, 0.8505, 0.01818, 0.8505, 0.01818, 0.8505, 0.01818, 0.8505, 0.01818, 0.8505, 0.01818, 0.8505, 0.01818, 0.8505, 0.01818, 0.8505, 0.01818, 0.8505, 0.01818, 0.8505, 0.01818, 0.8505, 0.01818, 0.8505, 0.01818, 0.8505, 0.01818, 0.8505, 0.01818, 0.8505, 0.01818, 0.8505, 0.01818, 0.8505, 0.01818, 0.8505, 0.01818, 0.8505, 0.01818, 0.8505, 0.01818, 0.8505, 0.01818, 0.8505, 0.01818, 0.8505, 0.01818, 0.8505, 0.01818, 0.8505, 0.01818, 0.8505, 0.01818, 0.8505, 0.01818, 0.8505, 0.01818, 0.8505, 0.01818, 0.8505, 0.01818, 0.8505, 0.01818, 0.8505, 0.01818, 0.8505, 0.01818, 0.8505, 0.01818, 0.8505, 0.01818, 0.8505, 0.01818, 0.8505, 0.01818, 0.8505, 0.01818, 0.8505, 0.01818, 0.8505, 0.01818, 0.8505, 0.01818, 0.8505, 0.01818, 0.8505, 0.01818, 0.8505, 0.01818, 0.8505, 0.01818, 0.8505, 0.01818, 0.8505, 0.01818, 0.8505, 0.552, 0.61, 0.552, 0.61, 0.552, 0.61, 0.552, 0.61, 0.552, 0.61, 0.552, 0.61, 0.552, 0.61, 0.552, 0.6101, 0.552, 0.61, 0.552, 0.61, 0.552, 0.61, 0.552, 0.61, 0.01818, 0.8505, 0.01818, 0.8505, 0.01818, 0.8505, 0.01818, 0.8505, 0.01818, 0.8505, 0.01818, 0.8505, 0.01818, 0.8505, 0.01818, 0.8505, 0.01818, 0.8505, 0.01818, 0.8505, 0.01818, 0.8505, 0.01818, 0.8505, 0.01818, 0.8505, 0.01818, 0.8505, 0.01818, 0.8505, 0.01818, 0.8505, 0.01818, 0.8505, 0.01818, 0.8505, 0.552, 0.61, 0.552, 0.61, 0.552, 0.6101, 0.552, 0.6101, 0.552, 0.6101, 0.552, 0.6101, 0.552, 0.6101, 0.552, 0.6101, 0.552, 0.6101, 0.552, 0.61, 0.552, 0.61, 0.552, 0.61, 0.01818, 0.8505, 0.01818, 0.8505, 0.01818, 0.8505, 0.01818, 0.8505, 0.01818, 0.8505, 0.01818, 0.8505, 0.01818, 0.8505, 0.01818, 0.8505, 0.01818, 0.8505, 0.01818, 0.8505, 0.01818, 0.8505, 0.01818, 0.8505, 0.01818, 0.8505, 0.01818, 0.8505, 0.01818, 0.8505, 0.01818, 0.8505, 0.01818, 0.8505, 0.01818, 0.8505, 0.552, 0.6101, 0.552, 0.6101, 0.552, 0.6101, 0.552, 0.6101, 0.552, 0.6101, 0.552, 0.6101, 0.552, 0.6101, 0.552, 0.6101, 0.552, 0.6101, 0.552, 0.6101, 0.552, 0.6101, 0.552, 0.6101, 0.01818, 0.8505, 0.01818, 0.8505, 0.01818, 0.8505, 0.01818, 0.8505, 0.01818, 0.8505, 0.01818, 0.8505, 0.01818, 0.8505, 0.01818, 0.8505, 0.01818, 0.8505, 0.01818, 0.8505, 0.01818, 0.8505, 0.01818, 0.8505, 0.01818, 0.8505, 0.01818, 0.8505, 0.01818, 0.8505, 0.01818, 0.8505, 0.01818, 0.8505, 0.01818, 0.8505, 0.552, 0.6101, 0.552, 0.6101, 0.552, 0.6101, 0.552, 0.6101, 0.552, 0.6101, 0.552, 0.6101, 0.552, 0.6101, 0.552, 0.6101, 0.552, 0.6101, 0.552, 0.6101, 0.552, 0.6101, 0.552, 0.6101, 0.01818, 0.8505, 0.01818, 0.8505, 0.01818, 0.8505, 0.01818, 0.8505, 0.01818, 0.8505, 0.01818, 0.8505, 0.01818, 0.8505, 0.01818, 0.8505, 0.01818, 0.8505, 0.01818, 0.8505, 0.01818, 0.8505, 0.01818, 0.8505, 0.01818, 0.8505, 0.01818, 0.8505, 0.01818, 0.8505, 0.01818, 0.8505, 0.01818, 0.8505, 0.01818, 0.8505, 0.552, 0.6101, 0.552, 0.6101, 0.552, 0.6101, 0.552, 0.6101, 0.552, 0.6101, 0.552, 0.6101, 0.552, 0.6101, 0.552, 0.61, 0.552, 0.61, 0.552, 0.6101, 0.552, 0.6101, 0.552, 0.6101, 0.01818, 0.8505, 0.01818, 0.8505, 0.01818, 0.8505, 0.01818, 0.8505, 0.01818, 0.8505, 0.01818, 0.8505, 0.01818, 0.8505, 0.01818, 0.8505, 0.01818, 0.8505, 0.01818, 0.8505, 0.01818, 0.8505, 0.01818, 0.8505, 0.01818, 0.8505, 0.01818, 0.8505, 0.01818, 0.8505, 0.01818, 0.8505, 0.01818, 0.8505, 0.01818, 0.8505, 0.552, 0.6101, 0.552, 0.6101, 0.552, 0.6101, 0.552, 0.61, 0.552, 0.61, 0.552, 0.6101, 0.552, 0.61, 0.552, 0.6101, 0.552, 0.6101, 0.552, 0.6101, 0.552, 0.6101, 0.552, 0.6101, 0.01818, 0.8505, 0.01818, 0.8505, 0.01818, 0.8505, 0.01818, 0.8505, 0.01818, 0.8505, 0.01818, 0.8505, 0.01818, 0.8505, 0.01818, 0.8505, 0.01818, 0.8505, 0.01818, 0.8505, 0.01818, 0.8505, 0.01818, 0.8505, 0.01818, 0.8505, 0.01818, 0.8505, 0.01818, 0.8505, 0.01818, 0.8505, 0.01818, 0.8505, 0.01818, 0.8505, 0.552, 0.6101, 0.552, 0.6101, 0.552, 0.6101, 0.552, 0.6101, 0.552, 0.6101, 0.552, 0.6101, 0.552, 0.6101, 0.552, 0.61, 0.552, 0.6101, 0.552, 0.6101, 0.552, 0.6101, 0.552, 0.6101, 0.01818, 0.8505, 0.01818, 0.8505, 0.01818, 0.8505, 0.01818, 0.8505, 0.01818, 0.8505, 0.01818, 0.8505, 0.01818, 0.8505, 0.01818, 0.8505, 0.01818, 0.8505, 0.01818, 0.8505, 0.01818, 0.8505, 0.01818, 0.8505, 0.01818, 0.8505, 0.01818, 0.8505, 0.01818, 0.8505, 0.01818, 0.8505, 0.01818, 0.8505, 0.01818, 0.8505, 0.01818, 0.8505, 0.01818, 0.8505, 0.01818, 0.8505, 0.01818, 0.8505, 0.01818, 0.8505, 0.01818, 0.8505, 0.01818, 0.8505, 0.01818, 0.8505, 0.01818, 0.8505, 0.01818, 0.8505, 0.01818, 0.8505, 0.01818, 0.8505, 0.01818, 0.8505, 0.01818, 0.8505, 0.01818, 0.8505, 0.01818, 0.8505, 0.01818, 0.8505, 0.01818, 0.8505, 0.552, 0.6101, 0.552, 0.6101, 0.552, 0.6101, 0.552, 0.6101, 0.552, 0.6101, 0.552, 0.6101, 0.552, 0.6101, 0.552, 0.6101, 0.552, 0.61, 0.552, 0.61, 0.552, 0.6101, 0.552, 0.61, 0.552, 0.6101, 0.552, 0.6101, 0.552, 0.6101, 0.552, 0.61, 0.552, 0.61, 0.552, 0.6101, 0.552, 0.61, 0.552, 0.6101, 0.552, 0.6101, 0.552, 0.6101, 0.552, 0.6101, 0.552, 0.6101, 0.01818, 0.8505, 0.01818, 0.8505, 0.01818, 0.8505, 0.01818, 0.8505, 0.01818, 0.8505, 0.01818, 0.8505, 0.01818, 0.8505, 0.01818, 0.8505, 0.01818, 0.8505, 0.01818, 0.8505, 0.01818, 0.8505, 0.01818, 0.8505, 0.01818, 0.8505, 0.01818, 0.8505, 0.01818, 0.8505, 0.01818, 0.8505, 0.01818, 0.8505, 0.01818, 0.8505, 0.552, 0.6101, 0.552, 0.6101, 0.552, 0.61, 0.552, 0.6101, 0.552, 0.6101, 0.552, 0.6101, 0.552, 0.6101, 0.552, 0.6101, 0.552, 0.6101, 0.552, 0.6101, 0.552, 0.6101, 0.552, 0.6101, 0.01818, 0.8505, 0.01818, 0.8505, 0.01818, 0.8505, 0.01818, 0.8505, 0.01818, 0.8505, 0.01818, 0.8505, 0.01818, 0.8505, 0.01818, 0.8505, 0.01818, 0.8505, 0.01818, 0.8505, 0.01818, 0.8505, 0.01818, 0.8505, 0.01818, 0.8505, 0.01818, 0.8505, 0.01818, 0.8505, 0.01818, 0.8505, 0.01818, 0.8505, 0.01818, 0.8505, 0.01818, 0.8505, 0.01818, 0.8505, 0.01818, 0.8505, 0.01818, 0.8505, 0.01818, 0.8505, 0.01818, 0.8505, 0.01818, 0.8505, 0.01818, 0.8505, 0.01818, 0.8505, 0.01818, 0.8505, 0.01818, 0.8505, 0.01818, 0.8505, 0.01818, 0.8505, 0.01818, 0.8505, 0.01818, 0.8505, 0.01818, 0.8505, 0.01818, 0.8505, 0.01818, 0.8505, 0.552, 0.61, 0.552, 0.61, 0.552, 0.61, 0.552, 0.6101, 0.552, 0.6101, 0.552, 0.6101, 0.552, 0.6101, 0.552, 0.61, 0.552, 0.61, 0.552, 0.61, 0.552, 0.6101, 0.552, 0.61, 0.01818, 0.8505, 0.01818, 0.8505, 0.01818, 0.8505, 0.01818, 0.8505, 0.01818, 0.8505, 0.01818, 0.8505, 0.01818, 0.8505, 0.01818, 0.8505, 0.01818, 0.8505, 0.01818, 0.8505, 0.01818, 0.8505, 0.01818, 0.8505, 0.01818, 0.8505, 0.01818, 0.8505, 0.01818, 0.8505, 0.01818, 0.8505, 0.01818, 0.8505, 0.01818, 0.8505, 0.552, 0.6101, 0.552, 0.6101, 0.552, 0.6101, 0.552, 0.6101, 0.552, 0.6101, 0.552, 0.6101, 0.552, 0.6101, 0.552, 0.6101, 0.552, 0.6101, 0.552, 0.61, 0.552, 0.6101, 0.552, 0.61, 0.552, 0.6101, 0.552, 0.6101, 0.552, 0.6101, 0.552, 0.6101, 0.552, 0.6101, 0.552, 0.6101, 0.552, 0.6101, 0.552, 0.6101, 0.552, 0.6101, 0.552, 0.61, 0.552, 0.61, 0.552, 0.61, 0.01818, 0.8505, 0.01818, 0.8505, 0.01818, 0.8505, 0.01818, 0.8505, 0.01818, 0.8505, 0.01818, 0.8505, 0.01818, 0.8505, 0.01818, 0.8505, 0.01818, 0.8505, 0.01818, 0.8505, 0.01818, 0.8505, 0.01818, 0.8505, 0.01818, 0.8505, 0.01818, 0.8505, 0.01818, 0.8505, 0.01818, 0.8505, 0.01818, 0.8505, 0.01818, 0.8505, 0.552, 0.6101, 0.552, 0.6101, 0.552, 0.6101, 0.552, 0.6101, 0.552, 0.6101, 0.552, 0.6101, 0.552, 0.6101, 0.552, 0.61, 0.552, 0.6101, 0.552, 0.6101, 0.552, 0.6101, 0.552, 0.6101, 0.01818, 0.8505, 0.01818, 0.8505, 0.01818, 0.8505, 0.01818, 0.8505, 0.01818, 0.8505, 0.01818, 0.8505, 0.01818, 0.8505, 0.01818, 0.8505, 0.01818, 0.8505, 0.01818, 0.8505, 0.01818, 0.8505, 0.01818, 0.8505, 0.01818, 0.8505, 0.01818, 0.8505, 0.01818, 0.8505, 0.01818, 0.8505, 0.01818, 0.8505, 0.01818, 0.8505, 0.552, 0.6101, 0.552, 0.6101, 0.552, 0.6101, 0.552, 0.6101, 0.552, 0.6101, 0.552, 0.6101, 0.552, 0.6101, 0.552, 0.6101, 0.552, 0.6101, 0.552, 0.6101, 0.552, 0.6101, 0.552, 0.6101, 0.01818, 0.8505, 0.01818, 0.8505, 0.01818, 0.8505, 0.01818, 0.8505, 0.01818, 0.8505, 0.01818, 0.8505, 0.01818, 0.8505, 0.01818, 0.8505, 0.01818, 0.8505, 0.01818, 0.8505, 0.01818, 0.8505, 0.01818, 0.8505, 0.01818, 0.8505, 0.01818, 0.8505, 0.01818, 0.8505, 0.01818, 0.8505, 0.01818, 0.8505, 0.01818, 0.8505, 0.552, 0.6101, 0.552, 0.6101, 0.552, 0.6101, 0.552, 0.6101, 0.552, 0.6101, 0.552, 0.6101, 0.552, 0.6101, 0.552, 0.6101, 0.552, 0.6101, 0.552, 0.6101, 0.552, 0.61, 0.552, 0.61, 0.01818, 0.8505, 0.01818, 0.8505, 0.01818, 0.8505, 0.01818, 0.8505, 0.01818, 0.8505, 0.01818, 0.8505, 0.01818, 0.8505, 0.01818, 0.8505, 0.01818, 0.8505, 0.01818, 0.8505, 0.01818, 0.8505, 0.01818, 0.8505, 0.01818, 0.8505, 0.01818, 0.8505, 0.01818, 0.8505, 0.01818, 0.8505, 0.01818, 0.8505, 0.01818, 0.8505, 0.01818, 0.8505, 0.01818, 0.8505, 0.01818, 0.8505, 0.01818, 0.8505, 0.01818, 0.8505, 0.01818, 0.8505, 0.01818, 0.8505, 0.01818, 0.8505, 0.01818, 0.8505, 0.01818, 0.8505, 0.01818, 0.8505, 0.01818, 0.8505, 0.01818, 0.8505, 0.01818, 0.8505, 0.01818, 0.8505, 0.01818, 0.8505, 0.01818, 0.8505, 0.01818, 0.8505, 0.01818, 0.8505, 0.01818, 0.8505, 0.01818, 0.8505, 0.01818, 0.8505, 0.01818, 0.8505, 0.01818, 0.8505, 0.01818, 0.8505, 0.01818, 0.8505, 0.01818, 0.8505, 0.01818, 0.8505, 0.01818, 0.8505, 0.01818, 0.8505, 0.01818, 0.8505, 0.01818, 0.8505, 0.01818, 0.8505, 0.01818, 0.8505, 0.01818, 0.8505, 0.01818, 0.8505, 0.01818, 0.8505, 0.01818, 0.8505, 0.01818, 0.8505, 0.01818, 0.8505, 0.01818, 0.8505, 0.01818, 0.8505, 0.01818, 0.8505, 0.01818, 0.8505, 0.01818, 0.8505, 0.01818, 0.8505, 0.01818, 0.8505, 0.01818, 0.8505, 0.01818, 0.8505, 0.01818, 0.8505, 0.01818, 0.8505, 0.01818, 0.8505, 0.01818, 0.8505, 0.01818, 0.8505, 0.01818, 0.8505, 0.01818, 0.8505, 0.01818, 0.8505, 0.01818, 0.8505, 0.01818, 0.8505, 0.01818, 0.8505, 0.01818, 0.8505, 0.01818, 0.8505, 0.01818, 0.8505, 0.01818, 0.8505, 0.01818, 0.8505, 0.01818, 0.8505, 0.01818, 0.8505, 0.01818, 0.8505, 0.01818, 0.8505, 0.01818, 0.8505, 0.01818, 0.8505, 0.01818, 0.8505, 0.01818, 0.8505, 0.01818, 0.8505, 0.01818, 0.8505, 0.01818, 0.8505, 0.01818, 0.8505, 0.01818, 0.8505, 0.01818, 0.8505, 0.01818, 0.8505, 0.01818, 0.8505, 0.01818, 0.8505, 0.01818, 0.8505, 0.01818, 0.8505, 0.01818, 0.8505, 0.01818, 0.8505, 0.01818, 0.8505, 0.01818, 0.8505, 0.01818, 0.8505, 0.01818, 0.8505, 0.01818, 0.8505, 0.01818, 0.8505, 0.01818, 0.8505, 0.01818, 0.8505, 0.01818, 0.8505, 0.01818, 0.8505, 0.01818, 0.8505, 0.01818, 0.8505, 0.01818, 0.8505, 0.01818, 0.8505, 0.01818, 0.8505, 0.01818, 0.8505, 0.01818, 0.8505, 0.01818, 0.8505, 0.01818, 0.8505, 0.01818, 0.8505, 0.01818, 0.8505, 0.01818, 0.8505, 0.01818, 0.8505, 0.01818, 0.8505, 0.01818, 0.8505, 0.01818, 0.8505, 0.01818, 0.8505, 0.01818, 0.8505, 0.01818, 0.8505, 0.01818, 0.8505, 0.01818, 0.8505, 0.01818, 0.8505, 0.01818, 0.8505, 0.01818, 0.8505, 0.01818, 0.8505, 0.01818, 0.8505, 0.01818, 0.8505, 0.01818, 0.8505, 0.01818, 0.8505, 0.01818, 0.8505, 0.01818, 0.8505, 0.01818, 0.8505, 0.01818, 0.8505, 0.01818, 0.8505, 0.01818, 0.8505, 0.01818, 0.8505, 0.01818, 0.8505, 0.01818, 0.8505, 0.01818, 0.8505, 0.01818, 0.8505, 0.01818, 0.8505, 0.01818, 0.8505, 0.01818, 0.8505, 0.01818, 0.8505, 0.01818, 0.8505, 0.01818, 0.8505, 0.01818, 0.8505, 0.01818, 0.8505, 0.01818, 0.8505, 0.01818, 0.8505, 0.01818, 0.8505, 0.01818, 0.8505, 0.01818, 0.8505, 0.01818, 0.8505, 0.01818, 0.8505, 0.01818, 0.8505, 0.01818, 0.8505, 0.01818, 0.8505, 0.01818, 0.8505, 0.01818, 0.8505, 0.01818, 0.8505, 0.01818, 0.8505, 0.01818, 0.8505, 0.01818, 0.8505, 0.01818, 0.8505, 0.01818, 0.8505, 0.01818, 0.8505, 0.01818, 0.8505, 0.01818, 0.8505, 0.01818, 0.8505, 0.01818, 0.8505, 0.01818, 0.8505, 0.01818, 0.8505, 0.01818, 0.8505, 0.01818, 0.8505, 0.01818, 0.8505, 0.01818, 0.8505, 0.01818, 0.8505, 0.01818, 0.8505, 0.01818, 0.8505, 0.01818, 0.8505, 0.01818, 0.8505, 0.01818, 0.8505, 0.01818, 0.8505, 0.01818, 0.8505, 0.01818, 0.8505, 0.01818, 0.8505, 0.01818, 0.8505, 0.01818, 0.8505, 0.01818, 0.8505, 0.01818, 0.8505, 0.01818, 0.8505, 0.01818, 0.8505, 0.01818, 0.8505, 0.01818, 0.8505, 0.01818, 0.8505, 0.01818, 0.8505, 0.01818, 0.8505, 0.01818, 0.8505, 0.01818, 0.8505, 0.01818, 0.8505, 0.01818, 0.8505, 0.01818, 0.8505, 0.01818, 0.8505, 0.01818, 0.8505, 0.01818, 0.8505, 0.01818, 0.8505, 0.01818, 0.8505, 0.01818, 0.8505, 0.01818, 0.8505, 0.01818, 0.8505, 0.01818, 0.8505, 0.01818, 0.8505, 0.01818, 0.8505, 0.01818, 0.8505, 0.01818, 0.8505, 0.01818, 0.8505, 0.01818, 0.8505, 0.01818, 0.8505, 0.01818, 0.8505, 0.01818, 0.8505, 0.01818, 0.8505, 0.01818, 0.8505, 0.01818, 0.8505, 0.01818, 0.8505, 0.01818, 0.8505, 0.01818, 0.8505, 0.01818, 0.8505, 0.01818, 0.8505, 0.01818, 0.8505, 0.01818, 0.8505, 0.01818, 0.8505, 0.01818, 0.8505, 0.01818, 0.8505, 0.01818, 0.8505, 0.01818, 0.8505, 0.01818, 0.8505, 0.01818, 0.8505, 0.01818, 0.8505, 0.01818, 0.8505, 0.01818, 0.8505, 0.01818, 0.8505, 0.01818, 0.8505, 0.01818, 0.8505, 0.01818, 0.8505, 0.01818, 0.8505, 0.01818, 0.8505, 0.01818, 0.8505, 0.01818, 0.8505, 0.01818, 0.8505, 0.01818, 0.8505, 0.01818, 0.8505, 0.01818, 0.8505, 0.01818, 0.8505, 0.01818, 0.8505, 0.01818, 0.8505, 0.01818, 0.8505, 0.01818, 0.8505, 0.01818, 0.8505, 0.01818, 0.8505, 0.01818, 0.8505, 0.01818, 0.8505, 0.01818, 0.8505, 0.01818, 0.8505, 0.01818, 0.8505, 0.01818, 0.8505, 0.01818, 0.8505, 0.01818, 0.8505, 0.01818, 0.8505, 0.01818, 0.8505, 0.01818, 0.8505, 0.01818, 0.8505, 0.01818, 0.8505, 0.01818, 0.8505, 0.01818, 0.8505, 0.01818, 0.8505, 0.01818, 0.8505, 0.01818, 0.8505, 0.01818, 0.8505, 0.01818, 0.8505, 0.01818, 0.8505, 0.01818, 0.8505, 0.01818, 0.8505, 0.01818, 0.8505, 0.01818, 0.8505, 0.01818, 0.8505, 0.01818, 0.8505, 0.01818, 0.8505, 0.01818, 0.8505, 0.01818, 0.8505, 0.01818, 0.8505, 0.01818, 0.8505, 0.01818, 0.8505, 0.01818, 0.8505, 0.01818, 0.8505, 0.01818, 0.8505, 0.01818, 0.8505, 0.01818, 0.8505, 0.01818, 0.8505, 0.01818, 0.8505, 0.01818, 0.8505, 0.01818, 0.8505, 0.01818, 0.8505, 0.01818, 0.8505, 0.01818, 0.8505, 0.01818, 0.8505, 0.01818, 0.8505, 0.01818, 0.8505, 0.01818, 0.8505, 0.01818, 0.8505, 0.01818, 0.8505, 0.01818, 0.8505, 0.01818, 0.8505, 0.01818, 0.8505, 0.01818, 0.8505, 0.01818, 0.8505, 0.01818, 0.8505, 0.01818, 0.8505, 0.01818, 0.8505, 0.01818, 0.8505, 0.01818, 0.8505, 0.01818, 0.8505, 0.01818, 0.8505, 0.01818, 0.8505, 0.01818, 0.8505, 0.01818, 0.8505, 0.01818, 0.8505, 0.01818, 0.8505, 0.01818, 0.8505, 0.01818, 0.8505, 0.01818, 0.8505, 0.01818, 0.8505, 0.01818, 0.8505, 0.01818, 0.8505, 0.01818, 0.8505, 0.01818, 0.8505, 0.01818, 0.8505, 0.01818, 0.8505, 0.01818, 0.8505, 0.01818, 0.8505, 0.01818, 0.8505, 0.01818, 0.8505, 0.01818, 0.8505, 0.01818, 0.8505, 0.01818, 0.8505, 0.01818, 0.8505, 0.01818, 0.8505, 0.01818, 0.8505, 0.01818, 0.8505, 0.01818, 0.8505, 0.01818, 0.8505, 0.01818, 0.8505, 0.01818, 0.8505, 0.01818, 0.8505, 0.01818, 0.8505, 0.01818, 0.8505, 0.01818, 0.8505, 0.01818, 0.8505, 0.01818, 0.8505, 0.01818, 0.8505, 0.01818, 0.8505, 0.01818, 0.8505, 0.01818, 0.8505, 0.01818, 0.8505, 0.01818, 0.8505, 0.01818, 0.8505, 0.01818, 0.8505, 0.01818, 0.8505, 0.01818, 0.8505, 0.01818, 0.8505, 0.01818, 0.8505, 0.01818, 0.8505, 0.01818, 0.8505, 0.01818, 0.8505, 0.01818, 0.8505, 0.01818, 0.8505, 0.01818, 0.8505, 0.01818, 0.8505, 0.01818, 0.8505, 0.01818, 0.8505, 0.01818, 0.8505, 0.01818, 0.8505, 0.01818, 0.8505, 0.01818, 0.8505, 0.01818, 0.8505, 0.01818, 0.8505, 0.01818, 0.8505, 0.01818, 0.8505, 0.01818, 0.8505, 0.01818, 0.8505, 0.01818, 0.8505, 0.01818, 0.8505, 0.01818, 0.8505, 0.01818, 0.8505, 0.01818, 0.8505, 0.01818, 0.8505, 0.01818, 0.8505, 0.01818, 0.8505, 0.01818, 0.8505, 0.01818, 0.8505, 0.01818, 0.8505, 0.01818, 0.8505, 0.01818, 0.8505, 0.01818, 0.8505, 0.01818, 0.8505, 0.01818, 0.8505, 0.01818, 0.8505, 0.01818, 0.8505, 0.01818, 0.8505, 0.01818, 0.8505, 0.01818, 0.8505, 0.01818, 0.8505, 0.01818, 0.8505, 0.01818, 0.8505, 0.01818, 0.8505, 0.01818, 0.8505, 0.01818, 0.8505, 0.01818, 0.8505, 0.01818, 0.8505, 0.01818, 0.8505, 0.01818, 0.8505, 0.01818, 0.8505, 0.01818, 0.8505, 0.01818, 0.8505, 0.01818, 0.8505, 0.01818, 0.8505, 0.01818, 0.8505, 0.01818, 0.8505, 0.01818, 0.8505, 0.01818, 0.8505, 0.01818, 0.8505, 0.01818, 0.8505, 0.01818, 0.8505, 0.01818, 0.8505, 0.01818, 0.8505, 0.01818, 0.8505, 0.01818, 0.8505, 0.01818, 0.8505, 0.01818, 0.8505, 0.01818, 0.8505, 0.01818, 0.8505, 0.01818, 0.8505, 0.01818, 0.8505, 0.01818, 0.8505, 0.01818, 0.8505, 0.01818, 0.8505, 0.01818, 0.8505, 0.01818, 0.8505, 0.01818, 0.8505, 0.01818, 0.8505, 0.01818, 0.8505, 0.01818, 0.8505, 0.01818, 0.8505, 0.01818, 0.8505, 0.01818, 0.8505, 0.01818, 0.8505, 0.01818, 0.8505, 0.01818, 0.8505, 0.01818, 0.8505, 0.01818, 0.8505, 0.01818, 0.8505, 0.01818, 0.8505, 0.01818, 0.8505, 0.01818, 0.8505, 0.01818, 0.8505, 0.01818, 0.8505, 0.01818, 0.8505, 0.01818, 0.8505, 0.01818, 0.8505, 0.01818, 0.8505, 0.01818, 0.8505, 0.01818, 0.8505, 0.01818, 0.8505, 0.01818, 0.8505, 0.01818, 0.8505, 0.01818, 0.8505, 0.01818, 0.8505, 0.01818, 0.8505, 0.01818, 0.8505, 0.01818, 0.8505, 0.01818, 0.8505, 0.01818, 0.8505, 0.01818, 0.8505, 0.01818, 0.8505, 0.01818, 0.8505, 0.01818, 0.8505, 0.01818, 0.8505, 0.01818, 0.8505, 0.01818, 0.8505, 0.01818, 0.8505, 0.01818, 0.8505, 0.01818, 0.8505, 0.01818, 0.8505, 0.01818, 0.8505, 0.01818, 0.8505, 0.01818, 0.8505, 0.01818, 0.8505, 0.01818, 0.8505, 0.01818, 0.8505, 0.01818, 0.8505, 0.01818, 0.8505, 0.01818, 0.8505, 0.01818, 0.8505, 0.01818, 0.8505, 0.01818, 0.8505, 0.01818, 0.8505, 0.01818, 0.8505, 0.01818, 0.8505, 0.01818, 0.8505, 0.01818, 0.8505, 0.01818, 0.8505, 0.01818, 0.8505, 0.01818, 0.8505, 0.01818, 0.8505, 0.01818, 0.8505, 0.01818, 0.8505, 0.01818, 0.8505, 0.01818, 0.8505, 0.01818, 0.8505, 0.01818, 0.8505, 0.01818, 0.8505, 0.01818, 0.8505, 0.01818, 0.8505, 0.01818, 0.8505, 0.01818, 0.8505, 0.01818, 0.8505, 0.01818, 0.8505, 0.01818, 0.8505, 0.01818, 0.8505, 0.01818, 0.8505, 0.01818, 0.8505, 0.01818, 0.8505, 0.01818, 0.8505, 0.01818, 0.8505, 0.01818, 0.8505, 0.01818, 0.8505, 0.01818, 0.8505, 0.01818, 0.8505, 0.01818, 0.8505, 0.01818, 0.8505, 0.01818, 0.8505, 0.01818, 0.8505, 0.01818, 0.8505, 0.01818, 0.8505, 0.01818, 0.8505, 0.01818, 0.8505, 0.01818, 0.8505, 0.01818, 0.8505, 0.01818, 0.8505, 0.01818, 0.8505, 0.01818, 0.8505, 0.01818, 0.8505, 0.01818, 0.8505, 0.01818, 0.8505, 0.01818, 0.8505, 0.01818, 0.8505, 0.01818, 0.8505, 0.01818, 0.8505, 0.01818, 0.8505, 0.01818, 0.8505, 0.01818, 0.8505, 0.01818, 0.8505, 0.01818, 0.8505, 0.01818, 0.8505, 0.01818, 0.8505, 0.01818, 0.8505, 0.01818, 0.8505, 0.01818, 0.8505, 0.01818, 0.8505, 0.01818, 0.8505, 0.01818, 0.8505, 0.01818, 0.8505, 0.01818, 0.8505, 0.01818, 0.8505, 0.01818, 0.8505, 0.01818, 0.8505, 0.01818, 0.8505, 0.01818, 0.8505, 0.01818, 0.8505, 0.01818, 0.8505, 0.01818, 0.8505, 0.01818, 0.8505, 0.01818, 0.8505, 0.01818, 0.8505, 0.01818, 0.8505, 0.01818, 0.8505, 0.01818, 0.8505, 0.01818, 0.8505, 0.01818, 0.8505, 0.01818, 0.8505, 0.01818, 0.8505, 0.01818, 0.8505, 0.01818, 0.8505, 0.01818, 0.8505, 0.01818, 0.8505, 0.01818, 0.8505, 0.01818, 0.8505, 0.01818, 0.8505, 0.01818, 0.8505, 0.01818, 0.8505, 0.01818, 0.8505, 0.01818, 0.8505, 0.01818, 0.8505, 0.01818, 0.8505, 0.01818, 0.8505, 0.01818, 0.8505, 0.01818, 0.8505, 0.01818, 0.8505, 0.01818, 0.8505, 0.01818, 0.8505, 0.01818, 0.8505, 0.01818, 0.8505, 0.01818, 0.8505, 0.01818, 0.8505, 0.01818, 0.8505, 0.01818, 0.8505, 0.01818, 0.8505, 0.01818, 0.8505, 0.01818, 0.8505, 0.01818, 0.8505, 0.01818, 0.8505, 0.01818, 0.8505, 0.01818, 0.8505, 0.01818, 0.8505, 0.01818, 0.8505, 0.01818, 0.8505, 0.01818, 0.8505, 0.01818, 0.8505, 0.01818, 0.8505, 0.01818, 0.8505, 0.01818, 0.8505, 0.01818, 0.8505, 0.01818, 0.8505, 0.01818, 0.8505, 0.01818, 0.8505, 0.01818, 0.8505, 0.01818, 0.8505, 0.01818, 0.8505, 0.01818, 0.8505, 0.01818, 0.8505, 0.01818, 0.8505, 0.01818, 0.8505, 0.01818, 0.8505, 0.01818, 0.8505, 0.01818, 0.8505, 0.01818, 0.8505, 0.01818, 0.8505, 0.01818, 0.8505, 0.01818, 0.8505, 0.01818, 0.8505, 0.01818, 0.8505, 0.01818, 0.8505, 0.01818, 0.8505, 0.01818, 0.8505, 0.01818, 0.8505, 0.01818, 0.8505, 0.01818, 0.8505, 0.01818, 0.8505, 0.01818, 0.8505, 0.01818, 0.8505, 0.01818, 0.8505, 0.01818, 0.8505, 0.01818, 0.8505, 0.01818, 0.8505, 0.01818, 0.8505, 0.01818, 0.8505, 0.01818, 0.8505, 0.01818, 0.8505, 0.01818, 0.8505, 0.01818, 0.8505, 0.01818, 0.8505, 0.01818, 0.8505, 0.01818, 0.8505, 0.01818, 0.8505, 0.01818, 0.8505, 0.01818, 0.8505, 0.01818, 0.8505, 0.01818, 0.8505, 0.01818, 0.8505, 0.01818, 0.8505, 0.01818, 0.8505, 0.01818, 0.8505, 0.01818, 0.8505, 0.01818, 0.8505, 0.01818, 0.8505, 0.01818, 0.8505, 0.01818, 0.8505, 0.01818, 0.8505, 0.01818, 0.8505, 0.01818, 0.8505, 0.01818, 0.8505, 0.01818, 0.8505, 0.01818, 0.8505, 0.01818, 0.8505, 0.01818, 0.8505, 0.01818, 0.8505, 0.01818, 0.8505, 0.01818, 0.8505, 0.01818, 0.8505, 0.01818, 0.8505, 0.01818, 0.8505, 0.01818, 0.8505, 0.01818, 0.8505, 0.01818, 0.8505, 0.01818, 0.8505, 0.01818, 0.8505, 0.01818, 0.8505, 0.01818, 0.8505, 0.01818, 0.8505, 0.01818, 0.8505, 0.01818, 0.8505, 0.01818, 0.8505, 0.01818, 0.8505, 0.01818, 0.8505, 0.01818, 0.8505, 0.01818, 0.8505, 0.01818, 0.8505, 0.01818, 0.8505, 0.01818, 0.8505, 0.01818, 0.8505, 0.01818, 0.8505, 0.01818, 0.8505, 0.01818, 0.8505, 0.01818, 0.8505, 0.01818, 0.8505, 0.01818, 0.8505, 0.01818, 0.8505, 0.01818, 0.8505, 0.01818, 0.8505, 0.01818, 0.8505, 0.01818, 0.8505, 0.01818, 0.8505, 0.01818, 0.8505, 0.01818, 0.8505, 0.01818, 0.8505, 0.01818, 0.8505, 0.01818, 0.8505, 0.01818, 0.8505, 0.01818, 0.8505, 0.01818, 0.8505, 0.01818, 0.8505, 0.01818, 0.8505, 0.01818, 0.8505, 0.01818, 0.8505, 0.01818, 0.8505, 0.01818, 0.8505, 0.01818, 0.8505, 0.01818, 0.8505, 0.01818, 0.8505, 0.01818, 0.8505, 0.01818, 0.8505, 0.01818, 0.8505, 0.01818, 0.8505, 0.01818, 0.8505, 0.01818, 0.8505, 0.01818, 0.8505, 0.01818, 0.8505, 0.01818, 0.8505, 0.01818, 0.8505, 0.01818, 0.8505, 0.01818, 0.8505, 0.01818, 0.8505, 0.01818, 0.8505, 0.01818, 0.8505, 0.01818, 0.8505, 0.01818, 0.8505, 0.01818, 0.8505, 0.01818, 0.8505, 0.01818, 0.8505, 0.01818, 0.8505, 0.01818, 0.8505, 0.01818, 0.8505, 0.114, 0.8348, 0.114, 0.8348, 0.114, 0.8348, 0.114, 0.8348, 0.114, 0.8348, 0.114, 0.8348, 0.114, 0.8348, 0.114, 0.8348, 0.114, 0.8348, 0.114, 0.8348, 0.114, 0.8348, 0.114, 0.8348, 0.114, 0.8348, 0.114, 0.8348, 0.114, 0.8348, 0.114, 0.8348, 0.114, 0.8348, 0.114, 0.8348, 0.114, 0.8348, 0.114, 0.8348, 0.114, 0.8348, 0.114, 0.8348, 0.114, 0.8348, 0.114, 0.8348, 0.114, 0.8348, 0.114, 0.8348, 0.114, 0.8348, 0.114, 0.8348, 0.114, 0.8348, 0.114, 0.8348, 0.114, 0.8348, 0.114, 0.8348, 0.114, 0.8348, 0.114, 0.8348, 0.114, 0.8348, 0.114, 0.8348, 0.114, 0.8348, 0.114, 0.8348, 0.114, 0.8348, 0.114, 0.8348, 0.114, 0.8348, 0.114, 0.8348, 0.114, 0.8348, 0.114, 0.8348, 0.114, 0.8348, 0.114, 0.8348, 0.114, 0.8348, 0.114, 0.8348, 0.114, 0.8348, 0.114, 0.8348, 0.114, 0.8348, 0.114, 0.8348, 0.114, 0.8348, 0.114, 0.8348, 0.114, 0.8348, 0.114, 0.8348, 0.114, 0.8348, 0.114, 0.8348, 0.114, 0.8348, 0.114, 0.8348, 0.114, 0.8348, 0.114, 0.8348, 0.114, 0.8348, 0.114, 0.8348, 0.114, 0.8348, 0.114, 0.8348, 0.114, 0.8348, 0.114, 0.8348, 0.114, 0.8348, 0.114, 0.8348, 0.114, 0.8348, 0.114, 0.8348, 0.114, 0.8348, 0.114, 0.8348, 0.114, 0.8348, 0.114, 0.8348, 0.114, 0.8348, 0.114, 0.8348, 0.114, 0.8348, 0.114, 0.8348, 0.114, 0.8348, 0.114, 0.8348, 0.114, 0.8348, 0.114, 0.8348, 0.114, 0.8348, 0.114, 0.8348, 0.114, 0.8348, 0.114, 0.8348, 0.114, 0.8348, 0.114, 0.8348, 0.114, 0.8348, 0.114, 0.8348, 0.114, 0.8348, 0.114, 0.8348, 0.114, 0.8348, 0.114, 0.8348, 0.114, 0.8348, 0.114, 0.8348, 0.114, 0.8348, 0.114, 0.8348, 0.114, 0.8348, 0.114, 0.8348, 0.114, 0.8348, 0.114, 0.8348, 0.114, 0.8348, 0.114, 0.8348, 0.114, 0.8348, 0.114, 0.8348, 0.114, 0.8348, 0.114, 0.8348, 0.114, 0.8348, 0.114, 0.8348, 0.114, 0.8348, 0.114, 0.8348, 0.114, 0.8348, 0.114, 0.8348, 0.114, 0.8348, 0.114, 0.8348, 0.114, 0.8348, 0.114, 0.8348, 0.114, 0.8348, 0.114, 0.8348, 0.114, 0.8348, 0.114, 0.8348, 0.114, 0.8348, 0.114, 0.8348, 0.114, 0.8348, 0.114, 0.8348, 0.114, 0.8348, 0.114, 0.8348, 0.114, 0.8348, 0.114, 0.8348, 0.114, 0.8348, 0.114, 0.8348, 0.114, 0.8348, 0.114, 0.8348, 0.114, 0.8348, 0.114, 0.8348, 0.114, 0.8348, 0.114, 0.8348, 0.114, 0.8348, 0.114, 0.8348, 0.114, 0.8348, 0.114, 0.8348, 0.114, 0.8348, 0.114, 0.8348, 0.114, 0.8348, 0.114, 0.8348, 0.114, 0.8348, 0.114, 0.8348, 0.114, 0.8348, 0.114, 0.8348, 0.114, 0.8348, 0.114, 0.8348, 0.114, 0.8348, 0.114, 0.8348, 0.114, 0.8348, 0.114, 0.8348, 0.114, 0.8348, 0.114, 0.8348, 0.114, 0.8348, 0.114, 0.8348, 0.114, 0.8348, 0.114, 0.8348, 0.114, 0.8348, 0.114, 0.8348, 0.114, 0.8348, 0.114, 0.8348, 0.114, 0.8348, 0.114, 0.8348, 0.114, 0.8348, 0.114, 0.8348, 0.114, 0.8348, 0.114, 0.8348, 0.114, 0.8348, 0.114, 0.8348, 0.114, 0.8348, 0.114, 0.8348, 0.114, 0.8348, 0.114, 0.8348, 0.114, 0.8348, 0.114, 0.8348, 0.114, 0.8348, 0.114, 0.8348, 0.114, 0.8348, 0.114, 0.8348, 0.114, 0.8348, 0.114, 0.8348, 0.114, 0.8348, 0.114, 0.8348, 0.114, 0.8348, 0.114, 0.8348, 0.114, 0.8348, 0.114, 0.8348, 0.114, 0.8348, 0.114, 0.8348, 0.114, 0.8348, 0.114, 0.8348, 0.114, 0.8348, 0.114, 0.8348, 0.114, 0.8348, 0.114, 0.8348, 0.114, 0.8348, 0.114, 0.8348, 0.114, 0.8348, 0.114, 0.8348, 0.114, 0.8348, 0.114, 0.8348, 0.114, 0.8348, 0.114, 0.8348, 0.114, 0.8348, 0.114, 0.8348, 0.114, 0.8348, 0.114, 0.8348, 0.114, 0.8348, 0.114, 0.8348, 0.114, 0.8348, 0.114, 0.8348, 0.114, 0.8348, 0.114, 0.8348, 0.114, 0.8348, 0.114, 0.8348, 0.114, 0.8348, 0.114, 0.8348, 0.1675, 0.8496, 0.1675, 0.8496, 0.1675, 0.8496, 0.1675, 0.8496, 0.1675, 0.8496, 0.1675, 0.8496, 0.1675, 0.8496, 0.1675, 0.8496, 0.1675, 0.8496, 0.1675, 0.8496, 0.1675, 0.8496, 0.1675, 0.8496, 0.1675, 0.8496, 0.1675, 0.8496, 0.1675, 0.8496, 0.1675, 0.8496, 0.114, 0.8348, 0.114, 0.8348, 0.114, 0.8348, 0.114, 0.8348, 0.114, 0.8348, 0.114, 0.8348, 0.114, 0.8348, 0.114, 0.8348, 0.114, 0.8348, 0.114, 0.8348, 0.114, 0.8348, 0.114, 0.8348, 0.114, 0.8348, 0.114, 0.8348, 0.114, 0.8348, 0.114, 0.8348, 0.114, 0.8348, 0.114, 0.8348, 0.114, 0.8348, 0.114, 0.8348, 0.114, 0.8348, 0.114, 0.8348, 0.114, 0.8348, 0.114, 0.8348, 0.114, 0.8348, 0.114, 0.8348, 0.114, 0.8348, 0.114, 0.8348, 0.114, 0.8348, 0.114, 0.8348, 0.114, 0.8348, 0.114, 0.8348, 0.1675, 0.8496, 0.1675, 0.8496, 0.1675, 0.8496, 0.1675, 0.8496, 0.1675, 0.8496, 0.1675, 0.8496, 0.1675, 0.8496, 0.1675, 0.8496, 0.1675, 0.8496, 0.1675, 0.8496, 0.1675, 0.8496, 0.1675, 0.8496, 0.1675, 0.8496, 0.1675, 0.8496, 0.1675, 0.8496, 0.1675, 0.8496, 0.1675, 0.8496, 0.1675, 0.8496, 0.1675, 0.8496, 0.1675, 0.8496, 0.1675, 0.8496, 0.1675, 0.8496, 0.1675, 0.8496, 0.1675, 0.8496, 0.1675, 0.8496, 0.1675, 0.8496, 0.1675, 0.8496, 0.1675, 0.8496, 0.1675, 0.8496, 0.1675, 0.8496, 0.1675, 0.8496, 0.1675, 0.8496, 0.1675, 0.8496, 0.1675, 0.8496, 0.1675, 0.8496, 0.1675, 0.8496, 0.1675, 0.8496, 0.1675, 0.8496, 0.1675, 0.8496, 0.1675, 0.8496, 0.1675, 0.8496, 0.1675, 0.8496, 0.1675, 0.8496, 0.1675, 0.8496, 0.1675, 0.8496, 0.1675, 0.8496, 0.1675, 0.8496, 0.1675, 0.8496, 0.1675, 0.8496, 0.1675, 0.8496, 0.1675, 0.8496, 0.1675, 0.8496, 0.1675, 0.8496, 0.1675, 0.8496, 0.1675, 0.8496, 0.1675, 0.8496, 0.1675, 0.8496, 0.1675, 0.8496, 0.1675, 0.8496, 0.1675, 0.8496, 0.1675, 0.8496, 0.1675, 0.8496, 0.1675, 0.8496, 0.1675, 0.8496, 0.1675, 0.8496, 0.1675, 0.8496, 0.1675, 0.8496, 0.1675, 0.8496, 0.1675, 0.8496, 0.1675, 0.8496, 0.1675, 0.8496, 0.1675, 0.8496, 0.1675, 0.8496, 0.1675, 0.8496, 0.1675, 0.8496, 0.1675, 0.8496, 0.1675, 0.8496, 0.1675, 0.8496, 0.1675, 0.8496, 0.1675, 0.8496, 0.1675, 0.8496, 0.1675, 0.8496, 0.1675, 0.8496, 0.1675, 0.8496, 0.1675, 0.8496, 0.1675, 0.8496, 0.1675, 0.8496, 0.1675, 0.8496, 0.1675, 0.8496, 0.1675, 0.8496, 0.1675, 0.8496, 0.1675, 0.8496, 0.1675, 0.8496, 0.1675, 0.8496, 0.1675, 0.8496, 0.1675, 0.8496, 0.7704, 0.8595, 0.7704, 0.8595, 0.7704, 0.8595, 0.7704, 0.8595, 0.7704, 0.8595, 0.7704, 0.8595, 0.7704, 0.8595, 0.7704, 0.8595, 0.7704, 0.8595, 0.7704, 0.8595, 0.7704, 0.8595, 0.7704, 0.8595, 0.7704, 0.8595, 0.7704, 0.8595, 0.7704, 0.8595, 0.7704, 0.8595, 0.1675, 0.8496, 0.1675, 0.8496, 0.1675, 0.8496, 0.1675, 0.8496, 0.1675, 0.8496, 0.1675, 0.8496, 0.1675, 0.8496, 0.1675, 0.8496, 0.1675, 0.8496, 0.1675, 0.8496, 0.1675, 0.8496, 0.1675, 0.8496, 0.1675, 0.8496, 0.1675, 0.8496, 0.1675, 0.8496, 0.1675, 0.8496, 0.1675, 0.8496, 0.1675, 0.8496, 0.1675, 0.8496, 0.1675, 0.8496, 0.1675, 0.8496, 0.1675, 0.8496, 0.1675, 0.8496, 0.1675, 0.8496, 0.1675, 0.8496, 0.1675, 0.8496, 0.1675, 0.8496, 0.1675, 0.8496, 0.1675, 0.8496, 0.1675, 0.8496, 0.1675, 0.8496, 0.1675, 0.8496])
me_cube_003.materials.append(mat_material)
me_cube_003.update()

# ---- objects
ob_natooutpost = bpy.data.objects.new('NATOOutpost', me_cube_003)

# ---- transforms, parenting, visibility, modifiers, constraints
ob_natooutpost.location = (-3.602, 0.01777, -0.8005)

# ---- collection membership
col_collection.objects.link(ob_natooutpost)

# ---- scene / render settings (as saved in the file)
scene.frame_start = 1; scene.frame_end = 250; scene.frame_set(1)
scene.render.engine = 'BLENDER_EEVEE_NEXT'
scene.cycles.sampling_pattern = 'TABULATED_SOBOL'
scene.cycles.use_light_tree = False
scene.view_settings.view_transform = 'Filmic'
bpy.context.view_layer.update()

# ---- added for rendering (the .blend has no active camera and no usable light): camera, sun
cam_auto = bpy.data.cameras.new('AutoCamera')
cam_auto.lens = 50.0
cam_auto.sensor_width = 36.0
cam_auto.clip_end = 1000.0
ob_auto_camera = bpy.data.objects.new('AutoCamera', cam_auto)
scene.collection.objects.link(ob_auto_camera)
ob_auto_camera.location = (8.04761, -15.4421, 10.81)
ob_auto_camera.rotation_euler = (1.09748, -7.21219e-08, 0.694738)
scene.camera = ob_auto_camera
light_auto_sun = bpy.data.lights.new('AutoSun', 'SUN')
light_auto_sun.energy = 3.0
light_auto_sun.angle = 0.0523599
ob_auto_sun = bpy.data.objects.new('AutoSun', light_auto_sun)
scene.collection.objects.link(ob_auto_sun)
ob_auto_sun.rotation_euler = (0.872665, 0.174533, 0.523599)
bpy.context.view_layer.update()
